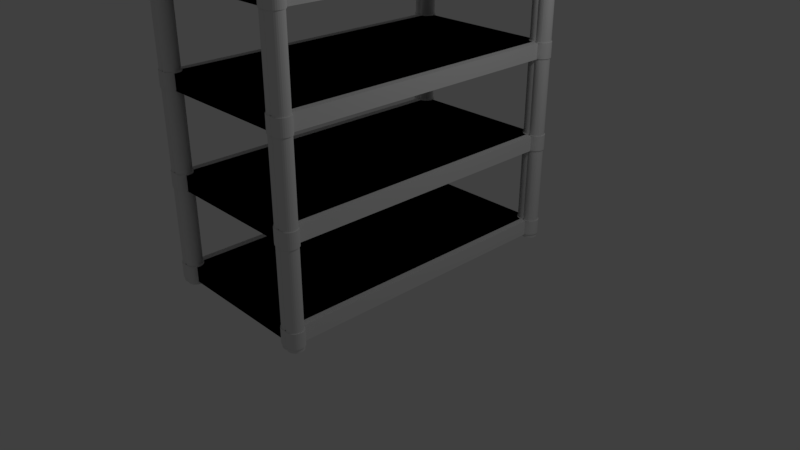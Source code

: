 # Source: shelf.blend  (saved by Blender 2.78.0; exported with 4.5.12 LTS)
import bpy
from mathutils import Matrix  # noqa: F401  (used for matrix-valued properties, if any)

bpy.ops.wm.read_factory_settings(use_empty=True)
scene = bpy.context.scene
scene.name = 'Scene'

# ---- collections
col_collection_1 = bpy.data.collections.new('Collection 1'); scene.collection.children.link(col_collection_1)

# ---- world
world_world = bpy.data.worlds.new('World'); scene.world = world_world
world_world.color = (0.05088, 0.05088, 0.05088)
world_world.use_sun_shadow = False
world_world.sun_shadow_jitter_overblur = 0.0
world_world.cycles.sampling_method = 'MANUAL'

# ---- cameras
cam_camera = bpy.data.cameras.new('Camera')
cam_camera.clip_end = 100.0
cam_camera.lens = 35.0
cam_camera.sensor_width = 32.0
cam_camera.sensor_height = 18.0
cam_camera.ortho_scale = 7.314
cam_camera.dof.focus_distance = 0.0
cam_camera.dof.aperture_fstop = 128.0

# ---- lights
light_lamp = bpy.data.lights.new('Lamp', 'POINT')
light_lamp.transmission_factor = 0.0
light_lamp.cutoff_distance = 30.0
light_lamp.energy = 100.0
light_lamp.shadow_buffer_clip_start = 1.001
light_lamp.shadow_soft_size = 0.1
light_lamp.shadow_maximum_resolution = 0.006
light_lamp.use_absolute_resolution = True

# ---- meshes
me_x = bpy.data.meshes.new('立方体')
me_x.from_pydata([(-0.9553, 2.325e-05, 23.21), (-0.9553, 2.325e-05, 25.21), (-0.9553, 2.0, 23.21), (-0.9553, 2.0, 25.21), (1.045, 2.325e-05, 23.21), (1.045, 2.325e-05, 25.21), (1.045, 2.0, 23.21), (1.045, 2.0, 25.21), (-0.9553, 2.325e-05, 11.21), (-0.9553, 2.325e-05, 13.21), (-0.9553, 2.0, 11.21), (-0.9553, 2.0, 13.21), (1.045, 2.325e-05, 11.21), (1.045, 2.325e-05, 13.21), (1.045, 2.0, 11.21), (1.045, 2.0, 13.21), (-0.9553, 2.325e-05, -0.7924), (-0.9553, 2.325e-05, 1.208), (-0.9553, 2.0, -0.7924), (-0.9553, 2.0, 1.208), (1.045, 2.325e-05, -0.7924), (1.045, 2.325e-05, 1.208), (1.045, 2.0, -0.7924), (1.045, 2.0, 1.208), (-0.9553, 2.325e-05, -12.79), (-0.9553, 2.325e-05, -10.79), (-0.9553, 2.0, -12.79), (-0.9553, 2.0, -10.79), (1.045, 2.325e-05, -12.79), (1.045, 2.325e-05, -10.79), (1.045, 2.0, -12.79), (1.045, 2.0, -10.79), (-0.9553, 2.325e-05, -24.79), (-0.9553, 2.325e-05, -22.79), (-0.9553, 2.0, -24.79), (-0.9553, 2.0, -22.79), (1.045, 2.325e-05, -24.79), (1.045, 2.325e-05, -22.79), (1.045, 2.0, -24.79), (1.045, 2.0, -22.79), (-0.9596, 2.078, -24.7), (-0.9596, 2.078, -22.7), (-0.9381, 2.076, -24.7), (-0.9381, 2.076, -22.7), (-0.9175, 2.069, -24.7), (-0.9175, 2.069, -22.7), (-0.8985, 2.059, -24.7), (-0.8985, 2.059, -22.7), (-0.8818, 2.046, -24.7), (-0.8818, 2.046, -22.7), (-0.8681, 2.029, -24.7), (-0.8681, 2.029, -22.7), (-0.858, 2.01, -24.7), (-0.858, 2.01, -22.7), (-0.8517, 1.989, -24.7), (-0.8517, 1.989, -22.7), (-0.8496, 1.968, -24.7), (-0.8496, 1.968, -22.7), (-0.8517, 1.946, -24.7), (-0.8517, 1.946, -22.7), (-0.858, 1.926, -24.7), (-0.858, 1.926, -22.7), (-0.8681, 1.907, -24.7), (-0.8681, 1.907, -22.7), (-0.8818, 1.89, -24.7), (-0.8818, 1.89, -22.7), (-0.8985, 1.876, -24.7), (-0.8985, 1.876, -22.7), (-0.9175, 1.866, -24.7), (-0.9175, 1.866, -22.7), (-0.9381, 1.86, -24.7), (-0.9381, 1.86, -22.7), (-0.9596, 1.858, -24.7), (-0.9596, 1.858, -22.7), (-0.9811, 1.86, -24.7), (-0.9811, 1.86, -22.7), (-1.002, 1.866, -24.7), (-1.002, 1.866, -22.7), (-1.021, 1.876, -24.7), (-1.021, 1.876, -22.7), (-1.037, 1.89, -24.7), (-1.037, 1.89, -22.7), (-1.051, 1.907, -24.7), (-1.051, 1.907, -22.7), (-1.061, 1.926, -24.7), (-1.061, 1.926, -22.7), (-1.067, 1.946, -24.7), (-1.067, 1.946, -22.7), (-1.07, 1.968, -24.7), (-1.07, 1.968, -22.7), (-1.067, 1.989, -24.7), (-1.067, 1.989, -22.7), (-1.061, 2.01, -24.7), (-1.061, 2.01, -22.7), (-1.051, 2.029, -24.7), (-1.051, 2.029, -22.7), (-1.037, 2.046, -24.7), (-1.037, 2.046, -22.7), (-1.021, 2.059, -24.7), (-1.021, 2.059, -22.7), (-1.002, 2.069, -24.7), (-1.002, 2.069, -22.7), (-0.9811, 2.076, -24.7), (-0.9811, 2.076, -22.7), (-0.9401, 2.066, -22.7), (-0.9596, 2.068, -22.7), (-0.9213, 2.06, -22.7), (-0.904, 2.051, -22.7), (-0.8889, 2.039, -22.7), (-0.8764, 2.023, -22.7), (-0.8672, 2.006, -22.7), (-0.8615, 1.987, -22.7), (-0.8596, 1.968, -22.7), (-0.8615, 1.948, -22.7), (-0.8672, 1.93, -22.7), (-0.8764, 1.912, -22.7), (-0.8889, 1.897, -22.7), (-0.904, 1.885, -22.7), (-0.9213, 1.875, -22.7), (-0.9401, 1.87, -22.7), (-0.9596, 1.868, -22.7), (-0.9791, 1.87, -22.7), (-0.9979, 1.875, -22.7), (-1.015, 1.885, -22.7), (-1.03, 1.897, -22.7), (-1.043, 1.912, -22.7), (-1.052, 1.93, -22.7), (-1.058, 1.948, -22.7), (-1.06, 1.968, -22.7), (-1.058, 1.987, -22.7), (-1.052, 2.006, -22.7), (-1.043, 2.023, -22.7), (-1.03, 2.039, -22.7), (-1.015, 2.051, -22.7), (-0.9979, 2.06, -22.7), (-0.9791, 2.066, -22.7), (-0.9401, 2.066, -12.7), (-0.9596, 2.068, -12.7), (-0.9213, 2.06, -12.7), (-0.904, 2.051, -12.7), (-0.8889, 2.039, -12.7), (-0.8764, 2.023, -12.7), (-0.8672, 2.006, -12.7), (-0.8615, 1.987, -12.7), (-0.8596, 1.968, -12.7), (-0.8615, 1.948, -12.7), (-0.8672, 1.93, -12.7), (-0.8764, 1.912, -12.7), (-0.8889, 1.897, -12.7), (-0.904, 1.885, -12.7), (-0.9213, 1.875, -12.7), (-0.9401, 1.87, -12.7), (-0.9596, 1.868, -12.7), (-0.9791, 1.87, -12.7), (-0.9979, 1.875, -12.7), (-1.015, 1.885, -12.7), (-1.03, 1.897, -12.7), (-1.043, 1.912, -12.7), (-1.052, 1.93, -12.7), (-1.058, 1.948, -12.7), (-1.06, 1.968, -12.7), (-1.058, 1.987, -12.7), (-1.052, 2.006, -12.7), (-1.043, 2.023, -12.7), (-1.03, 2.039, -12.7), (-1.015, 2.051, -12.7), (-0.9979, 2.06, -12.7), (-0.9791, 2.066, -12.7), (-0.9381, 2.076, -12.7), (-0.9596, 2.078, -12.7), (-0.9175, 2.069, -12.7), (-0.8985, 2.059, -12.7), (-0.8818, 2.046, -12.7), (-0.8681, 2.029, -12.7), (-0.858, 2.01, -12.7), (-0.8517, 1.989, -12.7), (-0.8496, 1.968, -12.7), (-0.8517, 1.946, -12.7), (-0.858, 1.926, -12.7), (-0.8681, 1.907, -12.7), (-0.8818, 1.89, -12.7), (-0.8985, 1.876, -12.7), (-0.9175, 1.866, -12.7), (-0.9381, 1.86, -12.7), (-0.9596, 1.858, -12.7), (-0.9811, 1.86, -12.7), (-1.002, 1.866, -12.7), (-1.021, 1.876, -12.7), (-1.037, 1.89, -12.7), (-1.051, 1.907, -12.7), (-1.061, 1.926, -12.7), (-1.067, 1.946, -12.7), (-1.07, 1.968, -12.7), (-1.067, 1.989, -12.7), (-1.061, 2.01, -12.7), (-1.051, 2.029, -12.7), (-1.037, 2.046, -12.7), (-1.021, 2.059, -12.7), (-1.002, 2.069, -12.7), (-0.9811, 2.076, -12.7), (-0.9381, 2.076, -10.7), (-0.9596, 2.078, -10.7), (-0.9175, 2.069, -10.7), (-0.8985, 2.059, -10.7), (-0.8818, 2.046, -10.7), (-0.8681, 2.029, -10.7), (-0.858, 2.01, -10.7), (-0.8517, 1.989, -10.7), (-0.8496, 1.968, -10.7), (-0.8517, 1.946, -10.7), (-0.858, 1.926, -10.7), (-0.8681, 1.907, -10.7), (-0.8818, 1.89, -10.7), (-0.8985, 1.876, -10.7), (-0.9175, 1.866, -10.7), (-0.9381, 1.86, -10.7), (-0.9596, 1.858, -10.7), (-0.9811, 1.86, -10.7), (-1.002, 1.866, -10.7), (-1.021, 1.876, -10.7), (-1.037, 1.89, -10.7), (-1.051, 1.907, -10.7), (-1.061, 1.926, -10.7), (-1.067, 1.946, -10.7), (-1.07, 1.968, -10.7), (-1.067, 1.989, -10.7), (-1.061, 2.01, -10.7), (-1.051, 2.029, -10.7), (-1.037, 2.046, -10.7), (-1.021, 2.059, -10.7), (-1.002, 2.069, -10.7), (-0.9811, 2.076, -10.7), (-0.9401, 2.066, -10.7), (-0.9596, 2.068, -10.7), (-0.9213, 2.06, -10.7), (-0.904, 2.051, -10.7), (-0.8889, 2.039, -10.7), (-0.8764, 2.023, -10.7), (-0.8672, 2.006, -10.7), (-0.8615, 1.987, -10.7), (-0.8596, 1.968, -10.7), (-0.8615, 1.948, -10.7), (-0.8672, 1.93, -10.7), (-0.8764, 1.912, -10.7), (-0.8889, 1.897, -10.7), (-0.904, 1.885, -10.7), (-0.9213, 1.875, -10.7), (-0.9401, 1.87, -10.7), (-0.9596, 1.868, -10.7), (-0.9791, 1.87, -10.7), (-0.9979, 1.875, -10.7), (-1.015, 1.885, -10.7), (-1.03, 1.897, -10.7), (-1.043, 1.912, -10.7), (-1.052, 1.93, -10.7), (-1.058, 1.948, -10.7), (-1.06, 1.968, -10.7), (-1.058, 1.987, -10.7), (-1.052, 2.006, -10.7), (-1.043, 2.023, -10.7), (-1.03, 2.039, -10.7), (-1.015, 2.051, -10.7), (-0.9979, 2.06, -10.7), (-0.9791, 2.066, -10.7), (-0.9401, 2.066, -0.7012), (-0.9596, 2.068, -0.7012), (-0.9213, 2.06, -0.7012), (-0.904, 2.051, -0.7012), (-0.8889, 2.039, -0.7012), (-0.8764, 2.023, -0.7012), (-0.8672, 2.006, -0.7012), (-0.8615, 1.987, -0.7012), (-0.8596, 1.968, -0.7012), (-0.8615, 1.948, -0.7012), (-0.8672, 1.93, -0.7012), (-0.8764, 1.912, -0.7012), (-0.8889, 1.897, -0.7012), (-0.904, 1.885, -0.7012), (-0.9213, 1.875, -0.7012), (-0.9401, 1.87, -0.7012), (-0.9596, 1.868, -0.7012), (-0.9791, 1.87, -0.7012), (-0.9979, 1.875, -0.7012), (-1.015, 1.885, -0.7012), (-1.03, 1.897, -0.7012), (-1.043, 1.912, -0.7012), (-1.052, 1.93, -0.7012), (-1.058, 1.948, -0.7012), (-1.06, 1.968, -0.7012), (-1.058, 1.987, -0.7012), (-1.052, 2.006, -0.7012), (-1.043, 2.023, -0.7012), (-1.03, 2.039, -0.7012), (-1.015, 2.051, -0.7012), (-0.9979, 2.06, -0.7012), (-0.9791, 2.066, -0.7012), (-0.9381, 2.076, -0.7012), (-0.9596, 2.078, -0.7012), (-0.9175, 2.069, -0.7012), (-0.8985, 2.059, -0.7012), (-0.8818, 2.046, -0.7012), (-0.8681, 2.029, -0.7012), (-0.858, 2.01, -0.7012), (-0.8517, 1.989, -0.7012), (-0.8496, 1.968, -0.7012), (-0.8517, 1.946, -0.7012), (-0.858, 1.926, -0.7012), (-0.8681, 1.907, -0.7012), (-0.8818, 1.89, -0.7012), (-0.8985, 1.876, -0.7012), (-0.9175, 1.866, -0.7012), (-0.9381, 1.86, -0.7012), (-0.9596, 1.858, -0.7012), (-0.9811, 1.86, -0.7012), (-1.002, 1.866, -0.7012), (-1.021, 1.876, -0.7012), (-1.037, 1.89, -0.7012), (-1.051, 1.907, -0.7012), (-1.061, 1.926, -0.7012), (-1.067, 1.946, -0.7012), (-1.07, 1.968, -0.7012), (-1.067, 1.989, -0.7012), (-1.061, 2.01, -0.7012), (-1.051, 2.029, -0.7012), (-1.037, 2.046, -0.7012), (-1.021, 2.059, -0.7012), (-1.002, 2.069, -0.7012), (-0.9811, 2.076, -0.7012), (-0.9381, 2.076, 1.299), (-0.9596, 2.078, 1.299), (-0.9175, 2.069, 1.299), (-0.8985, 2.059, 1.299), (-0.8818, 2.046, 1.299), (-0.8681, 2.029, 1.299), (-0.858, 2.01, 1.299), (-0.8517, 1.989, 1.299), (-0.8496, 1.968, 1.299), (-0.8517, 1.946, 1.299), (-0.858, 1.926, 1.299), (-0.8681, 1.907, 1.299), (-0.8818, 1.89, 1.299), (-0.8985, 1.876, 1.299), (-0.9175, 1.866, 1.299), (-0.9381, 1.86, 1.299), (-0.9596, 1.858, 1.299), (-0.9811, 1.86, 1.299), (-1.002, 1.866, 1.299), (-1.021, 1.876, 1.299), (-1.037, 1.89, 1.299), (-1.051, 1.907, 1.299), (-1.061, 1.926, 1.299), (-1.067, 1.946, 1.299), (-1.07, 1.968, 1.299), (-1.067, 1.989, 1.299), (-1.061, 2.01, 1.299), (-1.051, 2.029, 1.299), (-1.037, 2.046, 1.299), (-1.021, 2.059, 1.299), (-1.002, 2.069, 1.299), (-0.9811, 2.076, 1.299), (-0.9401, 2.066, 1.299), (-0.9596, 2.068, 1.299), (-0.9213, 2.06, 1.299), (-0.904, 2.051, 1.299), (-0.8889, 2.039, 1.299), (-0.8764, 2.023, 1.299), (-0.8672, 2.006, 1.299), (-0.8615, 1.987, 1.299), (-0.8596, 1.968, 1.299), (-0.8615, 1.948, 1.299), (-0.8672, 1.93, 1.299), (-0.8764, 1.912, 1.299), (-0.8889, 1.897, 1.299), (-0.904, 1.885, 1.299), (-0.9213, 1.875, 1.299), (-0.9401, 1.87, 1.299), (-0.9596, 1.868, 1.299), (-0.9791, 1.87, 1.299), (-0.9979, 1.875, 1.299), (-1.015, 1.885, 1.299), (-1.03, 1.897, 1.299), (-1.043, 1.912, 1.299), (-1.052, 1.93, 1.299), (-1.058, 1.948, 1.299), (-1.06, 1.968, 1.299), (-1.058, 1.987, 1.299), (-1.052, 2.006, 1.299), (-1.043, 2.023, 1.299), (-1.03, 2.039, 1.299), (-1.015, 2.051, 1.299), (-0.9979, 2.06, 1.299), (-0.9791, 2.066, 1.299), (-0.9401, 2.066, 11.3), (-0.9596, 2.068, 11.3), (-0.9213, 2.06, 11.3), (-0.904, 2.051, 11.3), (-0.8889, 2.039, 11.3), (-0.8764, 2.023, 11.3), (-0.8672, 2.006, 11.3), (-0.8615, 1.987, 11.3), (-0.8596, 1.968, 11.3), (-0.8615, 1.948, 11.3), (-0.8672, 1.93, 11.3), (-0.8764, 1.912, 11.3), (-0.8889, 1.897, 11.3), (-0.904, 1.885, 11.3), (-0.9213, 1.875, 11.3), (-0.9401, 1.87, 11.3), (-0.9596, 1.868, 11.3), (-0.9791, 1.87, 11.3), (-0.9979, 1.875, 11.3), (-1.015, 1.885, 11.3), (-1.03, 1.897, 11.3), (-1.043, 1.912, 11.3), (-1.052, 1.93, 11.3), (-1.058, 1.948, 11.3), (-1.06, 1.968, 11.3), (-1.058, 1.987, 11.3), (-1.052, 2.006, 11.3), (-1.043, 2.023, 11.3), (-1.03, 2.039, 11.3), (-1.015, 2.051, 11.3), (-0.9979, 2.06, 11.3), (-0.9791, 2.066, 11.3), (-0.9381, 2.076, 11.3), (-0.9596, 2.078, 11.3), (-0.9175, 2.069, 11.3), (-0.8985, 2.059, 11.3), (-0.8818, 2.046, 11.3), (-0.8681, 2.029, 11.3), (-0.858, 2.01, 11.3), (-0.8517, 1.989, 11.3), (-0.8496, 1.968, 11.3), (-0.8517, 1.946, 11.3), (-0.858, 1.926, 11.3), (-0.8681, 1.907, 11.3), (-0.8818, 1.89, 11.3), (-0.8985, 1.876, 11.3), (-0.9175, 1.866, 11.3), (-0.9381, 1.86, 11.3), (-0.9596, 1.858, 11.3), (-0.9811, 1.86, 11.3), (-1.002, 1.866, 11.3), (-1.021, 1.876, 11.3), (-1.037, 1.89, 11.3), (-1.051, 1.907, 11.3), (-1.061, 1.926, 11.3), (-1.067, 1.946, 11.3), (-1.07, 1.968, 11.3), (-1.067, 1.989, 11.3), (-1.061, 2.01, 11.3), (-1.051, 2.029, 11.3), (-1.037, 2.046, 11.3), (-1.021, 2.059, 11.3), (-1.002, 2.069, 11.3), (-0.9811, 2.076, 11.3), (-0.9381, 2.076, 13.3), (-0.9596, 2.078, 13.3), (-0.9175, 2.069, 13.3), (-0.8985, 2.059, 13.3), (-0.8818, 2.046, 13.3), (-0.8681, 2.029, 13.3), (-0.858, 2.01, 13.3), (-0.8517, 1.989, 13.3), (-0.8496, 1.968, 13.3), (-0.8517, 1.946, 13.3), (-0.858, 1.926, 13.3), (-0.8681, 1.907, 13.3), (-0.8818, 1.89, 13.3), (-0.8985, 1.876, 13.3), (-0.9175, 1.866, 13.3), (-0.9381, 1.86, 13.3), (-0.9596, 1.858, 13.3), (-0.9811, 1.86, 13.3), (-1.002, 1.866, 13.3), (-1.021, 1.876, 13.3), (-1.037, 1.89, 13.3), (-1.051, 1.907, 13.3), (-1.061, 1.926, 13.3), (-1.067, 1.946, 13.3), (-1.07, 1.968, 13.3), (-1.067, 1.989, 13.3), (-1.061, 2.01, 13.3), (-1.051, 2.029, 13.3), (-1.037, 2.046, 13.3), (-1.021, 2.059, 13.3), (-1.002, 2.069, 13.3), (-0.9811, 2.076, 13.3), (-0.9401, 2.066, 13.3), (-0.9596, 2.068, 13.3), (-0.9213, 2.06, 13.3), (-0.904, 2.051, 13.3), (-0.8889, 2.039, 13.3), (-0.8764, 2.023, 13.3), (-0.8672, 2.006, 13.3), (-0.8615, 1.987, 13.3), (-0.8596, 1.968, 13.3), (-0.8615, 1.948, 13.3), (-0.8672, 1.93, 13.3), (-0.8764, 1.912, 13.3), (-0.8889, 1.897, 13.3), (-0.904, 1.885, 13.3), (-0.9213, 1.875, 13.3), (-0.9401, 1.87, 13.3), (-0.9596, 1.868, 13.3), (-0.9791, 1.87, 13.3), (-0.9979, 1.875, 13.3), (-1.015, 1.885, 13.3), (-1.03, 1.897, 13.3), (-1.043, 1.912, 13.3), (-1.052, 1.93, 13.3), (-1.058, 1.948, 13.3), (-1.06, 1.968, 13.3), (-1.058, 1.987, 13.3), (-1.052, 2.006, 13.3), (-1.043, 2.023, 13.3), (-1.03, 2.039, 13.3), (-1.015, 2.051, 13.3), (-0.9979, 2.06, 13.3), (-0.9791, 2.066, 13.3), (-0.9401, 2.066, 23.3), (-0.9596, 2.068, 23.3), (-0.9213, 2.06, 23.3), (-0.904, 2.051, 23.3), (-0.8889, 2.039, 23.3), (-0.8764, 2.023, 23.3), (-0.8672, 2.006, 23.3), (-0.8615, 1.987, 23.3), (-0.8596, 1.968, 23.3), (-0.8615, 1.948, 23.3), (-0.8672, 1.93, 23.3), (-0.8764, 1.912, 23.3), (-0.8889, 1.897, 23.3), (-0.904, 1.885, 23.3), (-0.9213, 1.875, 23.3), (-0.9401, 1.87, 23.3), (-0.9596, 1.868, 23.3), (-0.9791, 1.87, 23.3), (-0.9979, 1.875, 23.3), (-1.015, 1.885, 23.3), (-1.03, 1.897, 23.3), (-1.043, 1.912, 23.3), (-1.052, 1.93, 23.3), (-1.058, 1.948, 23.3), (-1.06, 1.968, 23.3), (-1.058, 1.987, 23.3), (-1.052, 2.006, 23.3), (-1.043, 2.023, 23.3), (-1.03, 2.039, 23.3), (-1.015, 2.051, 23.3), (-0.9979, 2.06, 23.3), (-0.9791, 2.066, 23.3), (-0.9381, 2.076, 23.3), (-0.9596, 2.078, 23.3), (-0.9175, 2.069, 23.3), (-0.8985, 2.059, 23.3), (-0.8818, 2.046, 23.3), (-0.8681, 2.029, 23.3), (-0.858, 2.01, 23.3), (-0.8517, 1.989, 23.3), (-0.8496, 1.968, 23.3), (-0.8517, 1.946, 23.3), (-0.858, 1.926, 23.3), (-0.8681, 1.907, 23.3), (-0.8818, 1.89, 23.3), (-0.8985, 1.876, 23.3), (-0.9175, 1.866, 23.3), (-0.9381, 1.86, 23.3), (-0.9596, 1.858, 23.3), (-0.9811, 1.86, 23.3), (-1.002, 1.866, 23.3), (-1.021, 1.876, 23.3), (-1.037, 1.89, 23.3), (-1.051, 1.907, 23.3), (-1.061, 1.926, 23.3), (-1.067, 1.946, 23.3), (-1.07, 1.968, 23.3), (-1.067, 1.989, 23.3), (-1.061, 2.01, 23.3), (-1.051, 2.029, 23.3), (-1.037, 2.046, 23.3), (-1.021, 2.059, 23.3), (-1.002, 2.069, 23.3), (-0.9811, 2.076, 23.3), (-0.9381, 2.076, 25.3), (-0.9596, 2.078, 25.3), (-0.9175, 2.069, 25.3), (-0.8985, 2.059, 25.3), (-0.8818, 2.046, 25.3), (-0.8681, 2.029, 25.3), (-0.858, 2.01, 25.3), (-0.8517, 1.989, 25.3), (-0.8496, 1.968, 25.3), (-0.8517, 1.946, 25.3), (-0.858, 1.926, 25.3), (-0.8681, 1.907, 25.3), (-0.8818, 1.89, 25.3), (-0.8985, 1.876, 25.3), (-0.9175, 1.866, 25.3), (-0.9381, 1.86, 25.3), (-0.9596, 1.858, 25.3), (-0.9811, 1.86, 25.3), (-1.002, 1.866, 25.3), (-1.021, 1.876, 25.3), (-1.037, 1.89, 25.3), (-1.051, 1.907, 25.3), (-1.061, 1.926, 25.3), (-1.067, 1.946, 25.3), (-1.07, 1.968, 25.3), (-1.067, 1.989, 25.3), (-1.061, 2.01, 25.3), (-1.051, 2.029, 25.3), (-1.037, 2.046, 25.3), (-1.021, 2.059, 25.3), (-1.002, 2.069, 25.3), (-0.9811, 2.076, 25.3), (-0.9401, 2.066, 25.3), (-0.9596, 2.068, 25.3), (-0.9213, 2.06, 25.3), (-0.904, 2.051, 25.3), (-0.8889, 2.039, 25.3), (-0.8764, 2.023, 25.3), (-0.8672, 2.006, 25.3), (-0.8615, 1.987, 25.3), (-0.8596, 1.968, 25.3), (-0.8615, 1.948, 25.3), (-0.8672, 1.93, 25.3), (-0.8764, 1.912, 25.3), (-0.8889, 1.897, 25.3), (-0.904, 1.885, 25.3), (-0.9213, 1.875, 25.3), (-0.9401, 1.87, 25.3), (-0.9596, 1.868, 25.3), (-0.9791, 1.87, 25.3), (-0.9979, 1.875, 25.3), (-1.015, 1.885, 25.3), (-1.03, 1.897, 25.3), (-1.043, 1.912, 25.3), (-1.052, 1.93, 25.3), (-1.058, 1.948, 25.3), (-1.06, 1.968, 25.3), (-1.058, 1.987, 25.3), (-1.052, 2.006, 25.3), (-1.043, 2.023, 25.3), (-1.03, 2.039, 25.3), (-1.015, 2.051, 25.3), (-0.9979, 2.06, 25.3), (-0.9791, 2.066, 25.3), (-0.9401, 2.066, 25.3), (-0.9596, 2.068, 25.3), (-0.9213, 2.06, 25.3), (-0.904, 2.051, 25.3), (-0.8889, 2.039, 25.3), (-0.8764, 2.023, 25.3), (-0.8672, 2.006, 25.3), (-0.8615, 1.987, 25.3), (-0.8596, 1.968, 25.3), (-0.8615, 1.948, 25.3), (-0.8672, 1.93, 25.3), (-0.8764, 1.912, 25.3), (-0.8889, 1.897, 25.3), (-0.904, 1.885, 25.3), (-0.9213, 1.875, 25.3), (-0.9401, 1.87, 25.3), (-0.9596, 1.868, 25.3), (-0.9791, 1.87, 25.3), (-0.9979, 1.875, 25.3), (-1.015, 1.885, 25.3), (-1.03, 1.897, 25.3), (-1.043, 1.912, 25.3), (-1.052, 1.93, 25.3), (-1.058, 1.948, 25.3), (-1.06, 1.968, 25.3), (-1.058, 1.987, 25.3), (-1.052, 2.006, 25.3), (-1.043, 2.023, 25.3), (-1.03, 2.039, 25.3), (-1.015, 2.051, 25.3), (-0.9979, 2.06, 25.3), (-0.9791, 2.066, 25.3), (-0.9401, 2.066, 25.55), (-0.9596, 2.068, 25.55), (-0.9213, 2.06, 25.55), (-0.904, 2.051, 25.55), (-0.8889, 2.039, 25.55), (-0.8764, 2.023, 25.55), (-0.8672, 2.006, 25.55), (-0.8615, 1.987, 25.55), (-0.8596, 1.968, 25.55), (-0.8615, 1.948, 25.55), (-0.8672, 1.93, 25.55), (-0.8764, 1.912, 25.55), (-0.8889, 1.897, 25.55), (-0.904, 1.885, 25.55), (-0.9213, 1.875, 25.55), (-0.9401, 1.87, 25.55), (-0.9596, 1.868, 25.55), (-0.9791, 1.87, 25.55), (-0.9979, 1.875, 25.55), (-1.015, 1.885, 25.55), (-1.03, 1.897, 25.55), (-1.043, 1.912, 25.55), (-1.052, 1.93, 25.55), (-1.058, 1.948, 25.55), (-1.06, 1.968, 25.55), (-1.058, 1.987, 25.55), (-1.052, 2.006, 25.55), (-1.043, 2.023, 25.55), (-1.03, 2.039, 25.55), (-1.015, 2.051, 25.55), (-0.9979, 2.06, 25.55), (-0.9791, 2.066, 25.55), (-0.9596, 2.078, -24.7), (-0.9403, 2.076, -24.7), (-0.9217, 2.069, -24.7), (-0.9046, 2.059, -24.7), (-0.8896, 2.046, -24.7), (-0.8773, 2.029, -24.7), (-0.8681, 2.01, -24.7), (-0.8625, 1.989, -24.7), (-0.8606, 1.968, -24.7), (-0.8625, 1.946, -24.7), (-0.8681, 1.926, -24.7), (-0.8773, 1.907, -24.7), (-0.8896, 1.89, -24.7), (-0.9046, 1.876, -24.7), (-0.9217, 1.866, -24.7), (-0.9403, 1.86, -24.7), (-0.9596, 1.858, -24.7), (-0.9789, 1.86, -24.7), (-0.9975, 1.866, -24.7), (-1.015, 1.876, -24.7), (-1.03, 1.89, -24.7), (-1.042, 1.907, -24.7), (-1.051, 1.926, -24.7), (-1.057, 1.946, -24.7), (-1.059, 1.968, -24.7), (-1.057, 1.989, -24.7), (-1.051, 2.01, -24.7), (-1.042, 2.029, -24.7), (-1.03, 2.046, -24.7), (-1.015, 2.059, -24.7), (-0.9975, 2.069, -24.7), (-0.9789, 2.076, -24.7), (-0.9596, 2.067, -24.7), (-0.9403, 2.065, -24.7), (-0.9217, 2.059, -24.7), (-0.9046, 2.05, -24.7), (-0.8896, 2.038, -24.7), (-0.8773, 2.023, -24.7), (-0.8681, 2.006, -24.7), (-0.8625, 1.987, -24.7), (-0.8606, 1.968, -24.7), (-0.8625, 1.949, -24.7), (-0.8681, 1.93, -24.7), (-0.8773, 1.913, -24.7), (-0.8896, 1.898, -24.7), (-0.9046, 1.886, -24.7), (-0.9217, 1.876, -24.7), (-0.9403, 1.871, -24.7), (-0.9596, 1.869, -24.7), (-0.9789, 1.871, -24.7), (-0.9975, 1.876, -24.7), (-1.015, 1.886, -24.7), (-1.03, 1.898, -24.7), (-1.042, 1.913, -24.7), (-1.051, 1.93, -24.7), (-1.057, 1.949, -24.7), (-1.059, 1.968, -24.7), (-1.057, 1.987, -24.7), (-1.051, 2.006, -24.7), (-1.042, 2.023, -24.7), (-1.03, 2.038, -24.7), (-1.015, 2.05, -24.7), (-0.9975, 2.059, -24.7), (-0.9789, 2.065, -24.7), (-0.9596, 2.067, -24.7), (-0.9403, 2.065, -24.7), (-0.9217, 2.059, -24.7), (-0.9046, 2.05, -24.7), (-0.8896, 2.038, -24.7), (-0.8773, 2.023, -24.7), (-0.8681, 2.006, -24.7), (-0.8625, 1.987, -24.7), (-0.8606, 1.968, -24.7), (-0.8625, 1.949, -24.7), (-0.8681, 1.93, -24.7), (-0.8773, 1.913, -24.7), (-0.8896, 1.898, -24.7), (-0.9046, 1.886, -24.7), (-0.9217, 1.876, -24.7), (-0.9403, 1.871, -24.7), (-0.9596, 1.869, -24.7), (-0.9789, 1.871, -24.7), (-0.9975, 1.876, -24.7), (-1.015, 1.886, -24.7), (-1.03, 1.898, -24.7), (-1.042, 1.913, -24.7), (-1.051, 1.93, -24.7), (-1.057, 1.949, -24.7), (-1.059, 1.968, -24.7), (-1.057, 1.987, -24.7), (-1.051, 2.006, -24.7), (-1.042, 2.023, -24.7), (-1.03, 2.038, -24.7), (-1.015, 2.05, -24.7), (-0.9975, 2.059, -24.7), (-0.9789, 2.065, -24.7), (-0.9596, 2.067, -25.2), (-0.9403, 2.065, -25.2), (-0.9217, 2.059, -25.2), (-0.9046, 2.05, -25.2), (-0.8896, 2.038, -25.2), (-0.8773, 2.023, -25.2), (-0.8681, 2.006, -25.2), (-0.8625, 1.987, -25.2), (-0.8606, 1.968, -25.2), (-0.8625, 1.949, -25.2), (-0.8681, 1.93, -25.2), (-0.8773, 1.913, -25.2), (-0.8896, 1.898, -25.2), (-0.9046, 1.886, -25.2), (-0.9217, 1.876, -25.2), (-0.9403, 1.871, -25.2), (-0.9596, 1.869, -25.2), (-0.9789, 1.871, -25.2), (-0.9975, 1.876, -25.2), (-1.015, 1.886, -25.2), (-1.03, 1.898, -25.2), (-1.042, 1.913, -25.2), (-1.051, 1.93, -25.2), (-1.057, 1.949, -25.2), (-1.059, 1.968, -25.2), (-1.057, 1.987, -25.2), (-1.051, 2.006, -25.2), (-1.042, 2.023, -25.2), (-1.03, 2.038, -25.2), (-1.015, 2.05, -25.2), (-0.9975, 2.059, -25.2), (-0.9789, 2.065, -25.2), (1.04, 2.078, -24.7), (1.04, 2.078, -22.7), (1.062, 2.076, -24.7), (1.062, 2.076, -22.7), (1.083, 2.069, -24.7), (1.083, 2.069, -22.7), (1.102, 2.059, -24.7), (1.102, 2.059, -22.7), (1.118, 2.046, -24.7), (1.118, 2.046, -22.7), (1.132, 2.029, -24.7), (1.132, 2.029, -22.7), (1.142, 2.01, -24.7), (1.142, 2.01, -22.7), (1.148, 1.989, -24.7), (1.148, 1.989, -22.7), (1.15, 1.968, -24.7), (1.15, 1.968, -22.7), (1.148, 1.946, -24.7), (1.148, 1.946, -22.7), (1.142, 1.926, -24.7), (1.142, 1.926, -22.7), (1.132, 1.907, -24.7), (1.132, 1.907, -22.7), (1.118, 1.89, -24.7), (1.118, 1.89, -22.7), (1.102, 1.876, -24.7), (1.102, 1.876, -22.7), (1.083, 1.866, -24.7), (1.083, 1.866, -22.7), (1.062, 1.86, -24.7), (1.062, 1.86, -22.7), (1.04, 1.858, -24.7), (1.04, 1.858, -22.7), (1.019, 1.86, -24.7), (1.019, 1.86, -22.7), (0.9983, 1.866, -24.7), (0.9983, 1.866, -22.7), (0.9793, 1.876, -24.7), (0.9793, 1.876, -22.7), (0.9626, 1.89, -24.7), (0.9626, 1.89, -22.7), (0.9489, 1.907, -24.7), (0.9489, 1.907, -22.7), (0.9388, 1.926, -24.7), (0.9388, 1.926, -22.7), (0.9325, 1.946, -24.7), (0.9325, 1.946, -22.7), (0.9304, 1.968, -24.7), (0.9304, 1.968, -22.7), (0.9325, 1.989, -24.7), (0.9325, 1.989, -22.7), (0.9388, 2.01, -24.7), (0.9388, 2.01, -22.7), (0.9489, 2.029, -24.7), (0.9489, 2.029, -22.7), (0.9626, 2.046, -24.7), (0.9626, 2.046, -22.7), (0.9793, 2.059, -24.7), (0.9793, 2.059, -22.7), (0.9983, 2.069, -24.7), (0.9983, 2.069, -22.7), (1.019, 2.076, -24.7), (1.019, 2.076, -22.7), (1.06, 2.066, -22.7), (1.04, 2.068, -22.7), (1.079, 2.06, -22.7), (1.096, 2.051, -22.7), (1.111, 2.039, -22.7), (1.124, 2.023, -22.7), (1.133, 2.006, -22.7), (1.138, 1.987, -22.7), (1.14, 1.968, -22.7), (1.138, 1.948, -22.7), (1.133, 1.93, -22.7), (1.124, 1.912, -22.7), (1.111, 1.897, -22.7), (1.096, 1.885, -22.7), (1.079, 1.875, -22.7), (1.06, 1.87, -22.7), (1.04, 1.868, -22.7), (1.021, 1.87, -22.7), (1.002, 1.875, -22.7), (0.9849, 1.885, -22.7), (0.9697, 1.897, -22.7), (0.9573, 1.912, -22.7), (0.948, 1.93, -22.7), (0.9423, 1.948, -22.7), (0.9404, 1.968, -22.7), (0.9423, 1.987, -22.7), (0.948, 2.006, -22.7), (0.9573, 2.023, -22.7), (0.9697, 2.039, -22.7), (0.9849, 2.051, -22.7), (1.002, 2.06, -22.7), (1.021, 2.066, -22.7), (1.06, 2.066, -12.7), (1.04, 2.068, -12.7), (1.079, 2.06, -12.7), (1.096, 2.051, -12.7), (1.111, 2.039, -12.7), (1.124, 2.023, -12.7), (1.133, 2.006, -12.7), (1.138, 1.987, -12.7), (1.14, 1.968, -12.7), (1.138, 1.948, -12.7), (1.133, 1.93, -12.7), (1.124, 1.912, -12.7), (1.111, 1.897, -12.7), (1.096, 1.885, -12.7), (1.079, 1.875, -12.7), (1.06, 1.87, -12.7), (1.04, 1.868, -12.7), (1.021, 1.87, -12.7), (1.002, 1.875, -12.7), (0.9849, 1.885, -12.7), (0.9697, 1.897, -12.7), (0.9573, 1.912, -12.7), (0.948, 1.93, -12.7), (0.9423, 1.948, -12.7), (0.9404, 1.968, -12.7), (0.9423, 1.987, -12.7), (0.948, 2.006, -12.7), (0.9573, 2.023, -12.7), (0.9697, 2.039, -12.7), (0.9849, 2.051, -12.7), (1.002, 2.06, -12.7), (1.021, 2.066, -12.7), (1.062, 2.076, -12.7), (1.04, 2.078, -12.7), (1.083, 2.069, -12.7), (1.102, 2.059, -12.7), (1.118, 2.046, -12.7), (1.132, 2.029, -12.7), (1.142, 2.01, -12.7), (1.148, 1.989, -12.7), (1.15, 1.968, -12.7), (1.148, 1.946, -12.7), (1.142, 1.926, -12.7), (1.132, 1.907, -12.7), (1.118, 1.89, -12.7), (1.102, 1.876, -12.7), (1.083, 1.866, -12.7), (1.062, 1.86, -12.7), (1.04, 1.858, -12.7), (1.019, 1.86, -12.7), (0.9983, 1.866, -12.7), (0.9793, 1.876, -12.7), (0.9626, 1.89, -12.7), (0.9489, 1.907, -12.7), (0.9388, 1.926, -12.7), (0.9325, 1.946, -12.7), (0.9304, 1.968, -12.7), (0.9325, 1.989, -12.7), (0.9388, 2.01, -12.7), (0.9489, 2.029, -12.7), (0.9626, 2.046, -12.7), (0.9793, 2.059, -12.7), (0.9983, 2.069, -12.7), (1.019, 2.076, -12.7), (1.062, 2.076, -10.7), (1.04, 2.078, -10.7), (1.083, 2.069, -10.7), (1.102, 2.059, -10.7), (1.118, 2.046, -10.7), (1.132, 2.029, -10.7), (1.142, 2.01, -10.7), (1.148, 1.989, -10.7), (1.15, 1.968, -10.7), (1.148, 1.946, -10.7), (1.142, 1.926, -10.7), (1.132, 1.907, -10.7), (1.118, 1.89, -10.7), (1.102, 1.876, -10.7), (1.083, 1.866, -10.7), (1.062, 1.86, -10.7), (1.04, 1.858, -10.7), (1.019, 1.86, -10.7), (0.9983, 1.866, -10.7), (0.9793, 1.876, -10.7), (0.9626, 1.89, -10.7), (0.9489, 1.907, -10.7), (0.9388, 1.926, -10.7), (0.9325, 1.946, -10.7), (0.9304, 1.968, -10.7), (0.9325, 1.989, -10.7), (0.9388, 2.01, -10.7), (0.9489, 2.029, -10.7), (0.9626, 2.046, -10.7), (0.9793, 2.059, -10.7), (0.9983, 2.069, -10.7), (1.019, 2.076, -10.7), (1.06, 2.066, -10.7), (1.04, 2.068, -10.7), (1.079, 2.06, -10.7), (1.096, 2.051, -10.7), (1.111, 2.039, -10.7), (1.124, 2.023, -10.7), (1.133, 2.006, -10.7), (1.138, 1.987, -10.7), (1.14, 1.968, -10.7), (1.138, 1.948, -10.7), (1.133, 1.93, -10.7), (1.124, 1.912, -10.7), (1.111, 1.897, -10.7), (1.096, 1.885, -10.7), (1.079, 1.875, -10.7), (1.06, 1.87, -10.7), (1.04, 1.868, -10.7), (1.021, 1.87, -10.7), (1.002, 1.875, -10.7), (0.9849, 1.885, -10.7), (0.9697, 1.897, -10.7), (0.9573, 1.912, -10.7), (0.948, 1.93, -10.7), (0.9423, 1.948, -10.7), (0.9404, 1.968, -10.7), (0.9423, 1.987, -10.7), (0.948, 2.006, -10.7), (0.9573, 2.023, -10.7), (0.9697, 2.039, -10.7), (0.9849, 2.051, -10.7), (1.002, 2.06, -10.7), (1.021, 2.066, -10.7), (1.06, 2.066, -0.7012), (1.04, 2.068, -0.7012), (1.079, 2.06, -0.7012), (1.096, 2.051, -0.7012), (1.111, 2.039, -0.7012), (1.124, 2.023, -0.7012), (1.133, 2.006, -0.7012), (1.138, 1.987, -0.7012), (1.14, 1.968, -0.7012), (1.138, 1.948, -0.7012), (1.133, 1.93, -0.7012), (1.124, 1.912, -0.7012), (1.111, 1.897, -0.7012), (1.096, 1.885, -0.7012), (1.079, 1.875, -0.7012), (1.06, 1.87, -0.7012), (1.04, 1.868, -0.7012), (1.021, 1.87, -0.7012), (1.002, 1.875, -0.7012), (0.9849, 1.885, -0.7012), (0.9697, 1.897, -0.7012), (0.9573, 1.912, -0.7012), (0.948, 1.93, -0.7012), (0.9423, 1.948, -0.7012), (0.9404, 1.968, -0.7012), (0.9423, 1.987, -0.7012), (0.948, 2.006, -0.7012), (0.9573, 2.023, -0.7012), (0.9697, 2.039, -0.7012), (0.9849, 2.051, -0.7012), (1.002, 2.06, -0.7012), (1.021, 2.066, -0.7012), (1.062, 2.076, -0.7012), (1.04, 2.078, -0.7012), (1.083, 2.069, -0.7012), (1.102, 2.059, -0.7012), (1.118, 2.046, -0.7012), (1.132, 2.029, -0.7012), (1.142, 2.01, -0.7012), (1.148, 1.989, -0.7012), (1.15, 1.968, -0.7012), (1.148, 1.946, -0.7012), (1.142, 1.926, -0.7012), (1.132, 1.907, -0.7012), (1.118, 1.89, -0.7012), (1.102, 1.876, -0.7012), (1.083, 1.866, -0.7012), (1.062, 1.86, -0.7012), (1.04, 1.858, -0.7012), (1.019, 1.86, -0.7012), (0.9983, 1.866, -0.7012), (0.9793, 1.876, -0.7012), (0.9626, 1.89, -0.7012), (0.9489, 1.907, -0.7012), (0.9388, 1.926, -0.7012), (0.9325, 1.946, -0.7012), (0.9304, 1.968, -0.7012), (0.9325, 1.989, -0.7012), (0.9388, 2.01, -0.7012), (0.9489, 2.029, -0.7012), (0.9626, 2.046, -0.7012), (0.9793, 2.059, -0.7012), (0.9983, 2.069, -0.7012), (1.019, 2.076, -0.7012), (1.062, 2.076, 1.299), (1.04, 2.078, 1.299), (1.083, 2.069, 1.299), (1.102, 2.059, 1.299), (1.118, 2.046, 1.299), (1.132, 2.029, 1.299), (1.142, 2.01, 1.299), (1.148, 1.989, 1.299), (1.15, 1.968, 1.299), (1.148, 1.946, 1.299), (1.142, 1.926, 1.299), (1.132, 1.907, 1.299), (1.118, 1.89, 1.299), (1.102, 1.876, 1.299), (1.083, 1.866, 1.299), (1.062, 1.86, 1.299), (1.04, 1.858, 1.299), (1.019, 1.86, 1.299), (0.9983, 1.866, 1.299), (0.9793, 1.876, 1.299), (0.9626, 1.89, 1.299), (0.9489, 1.907, 1.299), (0.9388, 1.926, 1.299), (0.9325, 1.946, 1.299), (0.9304, 1.968, 1.299), (0.9325, 1.989, 1.299), (0.9388, 2.01, 1.299), (0.9489, 2.029, 1.299), (0.9626, 2.046, 1.299), (0.9793, 2.059, 1.299), (0.9983, 2.069, 1.299), (1.019, 2.076, 1.299), (1.06, 2.066, 1.299), (1.04, 2.068, 1.299), (1.079, 2.06, 1.299), (1.096, 2.051, 1.299), (1.111, 2.039, 1.299), (1.124, 2.023, 1.299), (1.133, 2.006, 1.299), (1.138, 1.987, 1.299), (1.14, 1.968, 1.299), (1.138, 1.948, 1.299), (1.133, 1.93, 1.299), (1.124, 1.912, 1.299), (1.111, 1.897, 1.299), (1.096, 1.885, 1.299), (1.079, 1.875, 1.299), (1.06, 1.87, 1.299), (1.04, 1.868, 1.299), (1.021, 1.87, 1.299), (1.002, 1.875, 1.299), (0.9849, 1.885, 1.299), (0.9697, 1.897, 1.299), (0.9573, 1.912, 1.299), (0.948, 1.93, 1.299), (0.9423, 1.948, 1.299), (0.9404, 1.968, 1.299), (0.9423, 1.987, 1.299), (0.948, 2.006, 1.299), (0.9573, 2.023, 1.299), (0.9697, 2.039, 1.299), (0.9849, 2.051, 1.299), (1.002, 2.06, 1.299), (1.021, 2.066, 1.299), (1.06, 2.066, 11.3), (1.04, 2.068, 11.3), (1.079, 2.06, 11.3), (1.096, 2.051, 11.3), (1.111, 2.039, 11.3), (1.124, 2.023, 11.3), (1.133, 2.006, 11.3), (1.138, 1.987, 11.3), (1.14, 1.968, 11.3), (1.138, 1.948, 11.3), (1.133, 1.93, 11.3), (1.124, 1.912, 11.3), (1.111, 1.897, 11.3), (1.096, 1.885, 11.3), (1.079, 1.875, 11.3), (1.06, 1.87, 11.3), (1.04, 1.868, 11.3), (1.021, 1.87, 11.3), (1.002, 1.875, 11.3), (0.9849, 1.885, 11.3), (0.9697, 1.897, 11.3), (0.9573, 1.912, 11.3), (0.948, 1.93, 11.3), (0.9423, 1.948, 11.3), (0.9404, 1.968, 11.3), (0.9423, 1.987, 11.3), (0.948, 2.006, 11.3), (0.9573, 2.023, 11.3), (0.9697, 2.039, 11.3), (0.9849, 2.051, 11.3), (1.002, 2.06, 11.3), (1.021, 2.066, 11.3), (1.062, 2.076, 11.3), (1.04, 2.078, 11.3), (1.083, 2.069, 11.3), (1.102, 2.059, 11.3), (1.118, 2.046, 11.3), (1.132, 2.029, 11.3), (1.142, 2.01, 11.3), (1.148, 1.989, 11.3), (1.15, 1.968, 11.3), (1.148, 1.946, 11.3), (1.142, 1.926, 11.3), (1.132, 1.907, 11.3), (1.118, 1.89, 11.3), (1.102, 1.876, 11.3), (1.083, 1.866, 11.3), (1.062, 1.86, 11.3), (1.04, 1.858, 11.3), (1.019, 1.86, 11.3), (0.9983, 1.866, 11.3), (0.9793, 1.876, 11.3), (0.9626, 1.89, 11.3), (0.9489, 1.907, 11.3), (0.9388, 1.926, 11.3), (0.9325, 1.946, 11.3), (0.9304, 1.968, 11.3), (0.9325, 1.989, 11.3), (0.9388, 2.01, 11.3), (0.9489, 2.029, 11.3), (0.9626, 2.046, 11.3), (0.9793, 2.059, 11.3), (0.9983, 2.069, 11.3), (1.019, 2.076, 11.3), (1.062, 2.076, 13.3), (1.04, 2.078, 13.3), (1.083, 2.069, 13.3), (1.102, 2.059, 13.3), (1.118, 2.046, 13.3), (1.132, 2.029, 13.3), (1.142, 2.01, 13.3), (1.148, 1.989, 13.3), (1.15, 1.968, 13.3), (1.148, 1.946, 13.3), (1.142, 1.926, 13.3), (1.132, 1.907, 13.3), (1.118, 1.89, 13.3), (1.102, 1.876, 13.3), (1.083, 1.866, 13.3), (1.062, 1.86, 13.3), (1.04, 1.858, 13.3), (1.019, 1.86, 13.3), (0.9983, 1.866, 13.3), (0.9793, 1.876, 13.3), (0.9626, 1.89, 13.3), (0.9489, 1.907, 13.3), (0.9388, 1.926, 13.3), (0.9325, 1.946, 13.3), (0.9304, 1.968, 13.3), (0.9325, 1.989, 13.3), (0.9388, 2.01, 13.3), (0.9489, 2.029, 13.3), (0.9626, 2.046, 13.3), (0.9793, 2.059, 13.3), (0.9983, 2.069, 13.3), (1.019, 2.076, 13.3), (1.06, 2.066, 13.3), (1.04, 2.068, 13.3), (1.079, 2.06, 13.3), (1.096, 2.051, 13.3), (1.111, 2.039, 13.3), (1.124, 2.023, 13.3), (1.133, 2.006, 13.3), (1.138, 1.987, 13.3), (1.14, 1.968, 13.3), (1.138, 1.948, 13.3), (1.133, 1.93, 13.3), (1.124, 1.912, 13.3), (1.111, 1.897, 13.3), (1.096, 1.885, 13.3), (1.079, 1.875, 13.3), (1.06, 1.87, 13.3), (1.04, 1.868, 13.3), (1.021, 1.87, 13.3), (1.002, 1.875, 13.3), (0.9849, 1.885, 13.3), (0.9697, 1.897, 13.3), (0.9573, 1.912, 13.3), (0.948, 1.93, 13.3), (0.9423, 1.948, 13.3), (0.9404, 1.968, 13.3), (0.9423, 1.987, 13.3), (0.948, 2.006, 13.3), (0.9573, 2.023, 13.3), (0.9697, 2.039, 13.3), (0.9849, 2.051, 13.3), (1.002, 2.06, 13.3), (1.021, 2.066, 13.3), (1.06, 2.066, 23.3), (1.04, 2.068, 23.3), (1.079, 2.06, 23.3), (1.096, 2.051, 23.3), (1.111, 2.039, 23.3), (1.124, 2.023, 23.3), (1.133, 2.006, 23.3), (1.138, 1.987, 23.3), (1.14, 1.968, 23.3), (1.138, 1.948, 23.3), (1.133, 1.93, 23.3), (1.124, 1.912, 23.3), (1.111, 1.897, 23.3), (1.096, 1.885, 23.3), (1.079, 1.875, 23.3), (1.06, 1.87, 23.3), (1.04, 1.868, 23.3), (1.021, 1.87, 23.3), (1.002, 1.875, 23.3), (0.9849, 1.885, 23.3), (0.9697, 1.897, 23.3), (0.9573, 1.912, 23.3), (0.948, 1.93, 23.3), (0.9423, 1.948, 23.3), (0.9404, 1.968, 23.3), (0.9423, 1.987, 23.3), (0.948, 2.006, 23.3), (0.9573, 2.023, 23.3), (0.9697, 2.039, 23.3), (0.9849, 2.051, 23.3), (1.002, 2.06, 23.3), (1.021, 2.066, 23.3), (1.062, 2.076, 23.3), (1.04, 2.078, 23.3), (1.083, 2.069, 23.3), (1.102, 2.059, 23.3), (1.118, 2.046, 23.3), (1.132, 2.029, 23.3), (1.142, 2.01, 23.3), (1.148, 1.989, 23.3), (1.15, 1.968, 23.3), (1.148, 1.946, 23.3), (1.142, 1.926, 23.3), (1.132, 1.907, 23.3), (1.118, 1.89, 23.3), (1.102, 1.876, 23.3), (1.083, 1.866, 23.3), (1.062, 1.86, 23.3), (1.04, 1.858, 23.3), (1.019, 1.86, 23.3), (0.9983, 1.866, 23.3), (0.9793, 1.876, 23.3), (0.9626, 1.89, 23.3), (0.9489, 1.907, 23.3), (0.9388, 1.926, 23.3), (0.9325, 1.946, 23.3), (0.9304, 1.968, 23.3), (0.9325, 1.989, 23.3), (0.9388, 2.01, 23.3), (0.9489, 2.029, 23.3), (0.9626, 2.046, 23.3), (0.9793, 2.059, 23.3), (0.9983, 2.069, 23.3), (1.019, 2.076, 23.3), (1.062, 2.076, 25.3), (1.04, 2.078, 25.3), (1.083, 2.069, 25.3), (1.102, 2.059, 25.3), (1.118, 2.046, 25.3), (1.132, 2.029, 25.3), (1.142, 2.01, 25.3), (1.148, 1.989, 25.3), (1.15, 1.968, 25.3), (1.148, 1.946, 25.3), (1.142, 1.926, 25.3), (1.132, 1.907, 25.3), (1.118, 1.89, 25.3), (1.102, 1.876, 25.3), (1.083, 1.866, 25.3), (1.062, 1.86, 25.3), (1.04, 1.858, 25.3), (1.019, 1.86, 25.3), (0.9983, 1.866, 25.3), (0.9793, 1.876, 25.3), (0.9626, 1.89, 25.3), (0.9489, 1.907, 25.3), (0.9388, 1.926, 25.3), (0.9325, 1.946, 25.3), (0.9304, 1.968, 25.3), (0.9325, 1.989, 25.3), (0.9388, 2.01, 25.3), (0.9489, 2.029, 25.3), (0.9626, 2.046, 25.3), (0.9793, 2.059, 25.3), (0.9983, 2.069, 25.3), (1.019, 2.076, 25.3), (1.06, 2.066, 25.3), (1.04, 2.068, 25.3), (1.079, 2.06, 25.3), (1.096, 2.051, 25.3), (1.111, 2.039, 25.3), (1.124, 2.023, 25.3), (1.133, 2.006, 25.3), (1.138, 1.987, 25.3), (1.14, 1.968, 25.3), (1.138, 1.948, 25.3), (1.133, 1.93, 25.3), (1.124, 1.912, 25.3), (1.111, 1.897, 25.3), (1.096, 1.885, 25.3), (1.079, 1.875, 25.3), (1.06, 1.87, 25.3), (1.04, 1.868, 25.3), (1.021, 1.87, 25.3), (1.002, 1.875, 25.3), (0.9849, 1.885, 25.3), (0.9697, 1.897, 25.3), (0.9573, 1.912, 25.3), (0.948, 1.93, 25.3), (0.9423, 1.948, 25.3), (0.9404, 1.968, 25.3), (0.9423, 1.987, 25.3), (0.948, 2.006, 25.3), (0.9573, 2.023, 25.3), (0.9697, 2.039, 25.3), (0.9849, 2.051, 25.3), (1.002, 2.06, 25.3), (1.021, 2.066, 25.3), (1.06, 2.066, 25.3), (1.04, 2.068, 25.3), (1.079, 2.06, 25.3), (1.096, 2.051, 25.3), (1.111, 2.039, 25.3), (1.124, 2.023, 25.3), (1.133, 2.006, 25.3), (1.138, 1.987, 25.3), (1.14, 1.968, 25.3), (1.138, 1.948, 25.3), (1.133, 1.93, 25.3), (1.124, 1.912, 25.3), (1.111, 1.897, 25.3), (1.096, 1.885, 25.3), (1.079, 1.875, 25.3), (1.06, 1.87, 25.3), (1.04, 1.868, 25.3), (1.021, 1.87, 25.3), (1.002, 1.875, 25.3), (0.9849, 1.885, 25.3), (0.9697, 1.897, 25.3), (0.9573, 1.912, 25.3), (0.948, 1.93, 25.3), (0.9423, 1.948, 25.3), (0.9404, 1.968, 25.3), (0.9423, 1.987, 25.3), (0.948, 2.006, 25.3), (0.9573, 2.023, 25.3), (0.9697, 2.039, 25.3), (0.9849, 2.051, 25.3), (1.002, 2.06, 25.3), (1.021, 2.066, 25.3), (1.06, 2.066, 25.55), (1.04, 2.068, 25.55), (1.079, 2.06, 25.55), (1.096, 2.051, 25.55), (1.111, 2.039, 25.55), (1.124, 2.023, 25.55), (1.133, 2.006, 25.55), (1.138, 1.987, 25.55), (1.14, 1.968, 25.55), (1.138, 1.948, 25.55), (1.133, 1.93, 25.55), (1.124, 1.912, 25.55), (1.111, 1.897, 25.55), (1.096, 1.885, 25.55), (1.079, 1.875, 25.55), (1.06, 1.87, 25.55), (1.04, 1.868, 25.55), (1.021, 1.87, 25.55), (1.002, 1.875, 25.55), (0.9849, 1.885, 25.55), (0.9697, 1.897, 25.55), (0.9573, 1.912, 25.55), (0.948, 1.93, 25.55), (0.9423, 1.948, 25.55), (0.9404, 1.968, 25.55), (0.9423, 1.987, 25.55), (0.948, 2.006, 25.55), (0.9573, 2.023, 25.55), (0.9697, 2.039, 25.55), (0.9849, 2.051, 25.55), (1.002, 2.06, 25.55), (1.021, 2.066, 25.55), (1.04, 2.078, -24.7), (1.06, 2.076, -24.7), (1.078, 2.069, -24.7), (1.095, 2.059, -24.7), (1.11, 2.046, -24.7), (1.123, 2.029, -24.7), (1.132, 2.01, -24.7), (1.138, 1.989, -24.7), (1.139, 1.968, -24.7), (1.138, 1.946, -24.7), (1.132, 1.926, -24.7), (1.123, 1.907, -24.7), (1.11, 1.89, -24.7), (1.095, 1.876, -24.7), (1.078, 1.866, -24.7), (1.06, 1.86, -24.7), (1.04, 1.858, -24.7), (1.021, 1.86, -24.7), (1.003, 1.866, -24.7), (0.9854, 1.876, -24.7), (0.9704, 1.89, -24.7), (0.9581, 1.907, -24.7), (0.9489, 1.926, -24.7), (0.9433, 1.946, -24.7), (0.9414, 1.968, -24.7), (0.9433, 1.989, -24.7), (0.9489, 2.01, -24.7), (0.9581, 2.029, -24.7), (0.9704, 2.046, -24.7), (0.9854, 2.059, -24.7), (1.003, 2.069, -24.7), (1.021, 2.076, -24.7), (1.04, 2.067, -24.7), (1.06, 2.065, -24.7), (1.078, 2.059, -24.7), (1.095, 2.05, -24.7), (1.11, 2.038, -24.7), (1.123, 2.023, -24.7), (1.132, 2.006, -24.7), (1.138, 1.987, -24.7), (1.139, 1.968, -24.7), (1.138, 1.949, -24.7), (1.132, 1.93, -24.7), (1.123, 1.913, -24.7), (1.11, 1.898, -24.7), (1.095, 1.886, -24.7), (1.078, 1.876, -24.7), (1.06, 1.871, -24.7), (1.04, 1.869, -24.7), (1.021, 1.871, -24.7), (1.003, 1.876, -24.7), (0.9854, 1.886, -24.7), (0.9704, 1.898, -24.7), (0.9581, 1.913, -24.7), (0.9489, 1.93, -24.7), (0.9433, 1.949, -24.7), (0.9414, 1.968, -24.7), (0.9433, 1.987, -24.7), (0.9489, 2.006, -24.7), (0.9581, 2.023, -24.7), (0.9704, 2.038, -24.7), (0.9854, 2.05, -24.7), (1.003, 2.059, -24.7), (1.021, 2.065, -24.7), (1.04, 2.067, -24.7), (1.06, 2.065, -24.7), (1.078, 2.059, -24.7), (1.095, 2.05, -24.7), (1.11, 2.038, -24.7), (1.123, 2.023, -24.7), (1.132, 2.006, -24.7), (1.138, 1.987, -24.7), (1.139, 1.968, -24.7), (1.138, 1.949, -24.7), (1.132, 1.93, -24.7), (1.123, 1.913, -24.7), (1.11, 1.898, -24.7), (1.095, 1.886, -24.7), (1.078, 1.876, -24.7), (1.06, 1.871, -24.7), (1.04, 1.869, -24.7), (1.021, 1.871, -24.7), (1.003, 1.876, -24.7), (0.9854, 1.886, -24.7), (0.9704, 1.898, -24.7), (0.9581, 1.913, -24.7), (0.9489, 1.93, -24.7), (0.9433, 1.949, -24.7), (0.9414, 1.968, -24.7), (0.9433, 1.987, -24.7), (0.9489, 2.006, -24.7), (0.9581, 2.023, -24.7), (0.9704, 2.038, -24.7), (0.9854, 2.05, -24.7), (1.003, 2.059, -24.7), (1.021, 2.065, -24.7), (1.04, 2.067, -25.2), (1.06, 2.065, -25.2), (1.078, 2.059, -25.2), (1.095, 2.05, -25.2), (1.11, 2.038, -25.2), (1.123, 2.023, -25.2), (1.132, 2.006, -25.2), (1.138, 1.987, -25.2), (1.139, 1.968, -25.2), (1.138, 1.949, -25.2), (1.132, 1.93, -25.2), (1.123, 1.913, -25.2), (1.11, 1.898, -25.2), (1.095, 1.886, -25.2), (1.078, 1.876, -25.2), (1.06, 1.871, -25.2), (1.04, 1.869, -25.2), (1.021, 1.871, -25.2), (1.003, 1.876, -25.2), (0.9854, 1.886, -25.2), (0.9704, 1.898, -25.2), (0.9581, 1.913, -25.2), (0.9489, 1.93, -25.2), (0.9433, 1.949, -25.2), (0.9414, 1.968, -25.2), (0.9433, 1.987, -25.2), (0.9489, 2.006, -25.2), (0.9581, 2.023, -25.2), (0.9704, 2.038, -25.2), (0.9854, 2.05, -25.2), (1.003, 2.059, -25.2), (1.021, 2.065, -25.2)], [], [(0, 1, 3, 2), (2, 3, 7, 6), (6, 7, 5, 4), (4, 5, 1, 0), (2, 6, 4, 0), (7, 3, 1, 5), (8, 9, 11, 10), (10, 11, 15, 14), (14, 15, 13, 12), (12, 13, 9, 8), (10, 14, 12, 8), (15, 11, 9, 13), (16, 17, 19, 18), (18, 19, 23, 22), (22, 23, 21, 20), (20, 21, 17, 16), (18, 22, 20, 16), (23, 19, 17, 21), (24, 25, 27, 26), (26, 27, 31, 30), (30, 31, 29, 28), (28, 29, 25, 24), (26, 30, 28, 24), (31, 27, 25, 29), (32, 33, 35, 34), (34, 35, 39, 38), (38, 39, 37, 36), (36, 37, 33, 32), (34, 38, 36, 32), (39, 35, 33, 37), (40, 41, 43, 42), (42, 43, 45, 44), (44, 45, 47, 46), (46, 47, 49, 48), (48, 49, 51, 50), (50, 51, 53, 52), (52, 53, 55, 54), (54, 55, 57, 56), (56, 57, 59, 58), (58, 59, 61, 60), (60, 61, 63, 62), (62, 63, 65, 64), (64, 65, 67, 66), (66, 67, 69, 68), (68, 69, 71, 70), (70, 71, 73, 72), (72, 73, 75, 74), (74, 75, 77, 76), (76, 77, 79, 78), (78, 79, 81, 80), (80, 81, 83, 82), (82, 83, 85, 84), (84, 85, 87, 86), (86, 87, 89, 88), (88, 89, 91, 90), (90, 91, 93, 92), (92, 93, 95, 94), (94, 95, 97, 96), (96, 97, 99, 98), (98, 99, 101, 100), (81, 79, 123, 124), (100, 101, 103, 102), (102, 103, 41, 40), (52, 54, 719, 718), (135, 134, 166, 167), (99, 97, 132, 133), (55, 53, 110, 111), (73, 71, 119, 120), (91, 89, 128, 129), (47, 45, 106, 107), (65, 63, 115, 116), (83, 81, 124, 125), (101, 99, 133, 134), (57, 55, 111, 112), (75, 73, 120, 121), (93, 91, 129, 130), (49, 47, 107, 108), (67, 65, 116, 117), (85, 83, 125, 126), (103, 101, 134, 135), (59, 57, 112, 113), (77, 75, 121, 122), (95, 93, 130, 131), (51, 49, 108, 109), (69, 67, 117, 118), (87, 85, 126, 127), (43, 41, 105, 104), (41, 103, 135, 105), (61, 59, 113, 114), (79, 77, 122, 123), (97, 95, 131, 132), (53, 51, 109, 110), (71, 69, 118, 119), (89, 87, 127, 128), (45, 43, 104, 106), (63, 61, 114, 115), (157, 156, 188, 189), (122, 121, 153, 154), (109, 108, 140, 141), (105, 135, 167, 137), (123, 122, 154, 155), (110, 109, 141, 142), (124, 123, 155, 156), (111, 110, 142, 143), (125, 124, 156, 157), (112, 111, 143, 144), (126, 125, 157, 158), (113, 112, 144, 145), (127, 126, 158, 159), (114, 113, 145, 146), (128, 127, 159, 160), (115, 114, 146, 147), (129, 128, 160, 161), (116, 115, 147, 148), (130, 129, 161, 162), (117, 116, 148, 149), (131, 130, 162, 163), (118, 117, 149, 150), (104, 105, 137, 136), (132, 131, 163, 164), (119, 118, 150, 151), (106, 104, 136, 138), (133, 132, 164, 165), (120, 119, 151, 152), (107, 106, 138, 139), (134, 133, 165, 166), (121, 120, 152, 153), (108, 107, 139, 140), (192, 191, 223, 224), (144, 143, 175, 176), (158, 157, 189, 190), (145, 144, 176, 177), (159, 158, 190, 191), (146, 145, 177, 178), (160, 159, 191, 192), (147, 146, 178, 179), (161, 160, 192, 193), (148, 147, 179, 180), (162, 161, 193, 194), (149, 148, 180, 181), (163, 162, 194, 195), (150, 149, 181, 182), (136, 137, 169, 168), (164, 163, 195, 196), (151, 150, 182, 183), (138, 136, 168, 170), (165, 164, 196, 197), (152, 151, 183, 184), (139, 138, 170, 171), (166, 165, 197, 198), (153, 152, 184, 185), (140, 139, 171, 172), (167, 166, 198, 199), (154, 153, 185, 186), (141, 140, 172, 173), (137, 167, 199, 169), (155, 154, 186, 187), (142, 141, 173, 174), (156, 155, 187, 188), (143, 142, 174, 175), (227, 226, 258, 259), (179, 178, 210, 211), (193, 192, 224, 225), (180, 179, 211, 212), (194, 193, 225, 226), (181, 180, 212, 213), (195, 194, 226, 227), (182, 181, 213, 214), (168, 169, 201, 200), (196, 195, 227, 228), (183, 182, 214, 215), (170, 168, 200, 202), (197, 196, 228, 229), (184, 183, 215, 216), (171, 170, 202, 203), (198, 197, 229, 230), (185, 184, 216, 217), (172, 171, 203, 204), (199, 198, 230, 231), (186, 185, 217, 218), (173, 172, 204, 205), (169, 199, 231, 201), (187, 186, 218, 219), (174, 173, 205, 206), (188, 187, 219, 220), (175, 174, 206, 207), (189, 188, 220, 221), (176, 175, 207, 208), (190, 189, 221, 222), (177, 176, 208, 209), (191, 190, 222, 223), (178, 177, 209, 210), (235, 234, 266, 267), (214, 213, 245, 246), (200, 201, 233, 232), (228, 227, 259, 260), (215, 214, 246, 247), (202, 200, 232, 234), (229, 228, 260, 261), (216, 215, 247, 248), (203, 202, 234, 235), (230, 229, 261, 262), (217, 216, 248, 249), (204, 203, 235, 236), (231, 230, 262, 263), (218, 217, 249, 250), (205, 204, 236, 237), (201, 231, 263, 233), (219, 218, 250, 251), (206, 205, 237, 238), (220, 219, 251, 252), (207, 206, 238, 239), (221, 220, 252, 253), (208, 207, 239, 240), (222, 221, 253, 254), (209, 208, 240, 241), (223, 222, 254, 255), (210, 209, 241, 242), (224, 223, 255, 256), (211, 210, 242, 243), (225, 224, 256, 257), (212, 211, 243, 244), (226, 225, 257, 258), (213, 212, 244, 245), (270, 269, 301, 302), (262, 261, 293, 294), (249, 248, 280, 281), (236, 235, 267, 268), (263, 262, 294, 295), (250, 249, 281, 282), (237, 236, 268, 269), (233, 263, 295, 265), (251, 250, 282, 283), (238, 237, 269, 270), (252, 251, 283, 284), (239, 238, 270, 271), (253, 252, 284, 285), (240, 239, 271, 272), (254, 253, 285, 286), (241, 240, 272, 273), (255, 254, 286, 287), (242, 241, 273, 274), (256, 255, 287, 288), (243, 242, 274, 275), (257, 256, 288, 289), (244, 243, 275, 276), (258, 257, 289, 290), (245, 244, 276, 277), (259, 258, 290, 291), (246, 245, 277, 278), (232, 233, 265, 264), (260, 259, 291, 292), (247, 246, 278, 279), (234, 232, 264, 266), (261, 260, 292, 293), (248, 247, 279, 280), (305, 304, 336, 337), (284, 283, 315, 316), (271, 270, 302, 303), (285, 284, 316, 317), (272, 271, 303, 304), (286, 285, 317, 318), (273, 272, 304, 305), (287, 286, 318, 319), (274, 273, 305, 306), (288, 287, 319, 320), (275, 274, 306, 307), (289, 288, 320, 321), (276, 275, 307, 308), (290, 289, 321, 322), (277, 276, 308, 309), (291, 290, 322, 323), (278, 277, 309, 310), (264, 265, 297, 296), (292, 291, 323, 324), (279, 278, 310, 311), (266, 264, 296, 298), (293, 292, 324, 325), (280, 279, 311, 312), (267, 266, 298, 299), (294, 293, 325, 326), (281, 280, 312, 313), (268, 267, 299, 300), (295, 294, 326, 327), (282, 281, 313, 314), (269, 268, 300, 301), (265, 295, 327, 297), (283, 282, 314, 315), (340, 339, 371, 372), (319, 318, 350, 351), (306, 305, 337, 338), (320, 319, 351, 352), (307, 306, 338, 339), (321, 320, 352, 353), (308, 307, 339, 340), (322, 321, 353, 354), (309, 308, 340, 341), (323, 322, 354, 355), (310, 309, 341, 342), (296, 297, 329, 328), (324, 323, 355, 356), (311, 310, 342, 343), (298, 296, 328, 330), (325, 324, 356, 357), (312, 311, 343, 344), (299, 298, 330, 331), (326, 325, 357, 358), (313, 312, 344, 345), (300, 299, 331, 332), (327, 326, 358, 359), (314, 313, 345, 346), (301, 300, 332, 333), (297, 327, 359, 329), (315, 314, 346, 347), (302, 301, 333, 334), (316, 315, 347, 348), (303, 302, 334, 335), (317, 316, 348, 349), (304, 303, 335, 336), (318, 317, 349, 350), (375, 374, 406, 407), (354, 353, 385, 386), (341, 340, 372, 373), (355, 354, 386, 387), (342, 341, 373, 374), (328, 329, 361, 360), (356, 355, 387, 388), (343, 342, 374, 375), (330, 328, 360, 362), (357, 356, 388, 389), (344, 343, 375, 376), (331, 330, 362, 363), (358, 357, 389, 390), (345, 344, 376, 377), (332, 331, 363, 364), (359, 358, 390, 391), (346, 345, 377, 378), (333, 332, 364, 365), (329, 359, 391, 361), (347, 346, 378, 379), (334, 333, 365, 366), (348, 347, 379, 380), (335, 334, 366, 367), (349, 348, 380, 381), (336, 335, 367, 368), (350, 349, 381, 382), (337, 336, 368, 369), (351, 350, 382, 383), (338, 337, 369, 370), (352, 351, 383, 384), (339, 338, 370, 371), (353, 352, 384, 385), (410, 409, 441, 442), (362, 360, 392, 394), (389, 388, 420, 421), (376, 375, 407, 408), (363, 362, 394, 395), (390, 389, 421, 422), (377, 376, 408, 409), (364, 363, 395, 396), (391, 390, 422, 423), (378, 377, 409, 410), (365, 364, 396, 397), (361, 391, 423, 393), (379, 378, 410, 411), (366, 365, 397, 398), (380, 379, 411, 412), (367, 366, 398, 399), (381, 380, 412, 413), (368, 367, 399, 400), (382, 381, 413, 414), (369, 368, 400, 401), (383, 382, 414, 415), (370, 369, 401, 402), (384, 383, 415, 416), (371, 370, 402, 403), (385, 384, 416, 417), (372, 371, 403, 404), (386, 385, 417, 418), (373, 372, 404, 405), (387, 386, 418, 419), (374, 373, 405, 406), (360, 361, 393, 392), (388, 387, 419, 420), (445, 444, 476, 477), (397, 396, 428, 429), (393, 423, 455, 425), (411, 410, 442, 443), (398, 397, 429, 430), (412, 411, 443, 444), (399, 398, 430, 431), (413, 412, 444, 445), (400, 399, 431, 432), (414, 413, 445, 446), (401, 400, 432, 433), (415, 414, 446, 447), (402, 401, 433, 434), (416, 415, 447, 448), (403, 402, 434, 435), (417, 416, 448, 449), (404, 403, 435, 436), (418, 417, 449, 450), (405, 404, 436, 437), (419, 418, 450, 451), (406, 405, 437, 438), (392, 393, 425, 424), (420, 419, 451, 452), (407, 406, 438, 439), (394, 392, 424, 426), (421, 420, 452, 453), (408, 407, 439, 440), (395, 394, 426, 427), (422, 421, 453, 454), (409, 408, 440, 441), (396, 395, 427, 428), (423, 422, 454, 455), (480, 479, 511, 512), (432, 431, 463, 464), (446, 445, 477, 478), (433, 432, 464, 465), (447, 446, 478, 479), (434, 433, 465, 466), (448, 447, 479, 480), (435, 434, 466, 467), (449, 448, 480, 481), (436, 435, 467, 468), (450, 449, 481, 482), (437, 436, 468, 469), (451, 450, 482, 483), (438, 437, 469, 470), (424, 425, 457, 456), (452, 451, 483, 484), (439, 438, 470, 471), (426, 424, 456, 458), (453, 452, 484, 485), (440, 439, 471, 472), (427, 426, 458, 459), (454, 453, 485, 486), (441, 440, 472, 473), (428, 427, 459, 460), (455, 454, 486, 487), (442, 441, 473, 474), (429, 428, 460, 461), (425, 455, 487, 457), (443, 442, 474, 475), (430, 429, 461, 462), (444, 443, 475, 476), (431, 430, 462, 463), (515, 514, 546, 547), (467, 466, 498, 499), (481, 480, 512, 513), (468, 467, 499, 500), (482, 481, 513, 514), (469, 468, 500, 501), (483, 482, 514, 515), (470, 469, 501, 502), (456, 457, 489, 488), (484, 483, 515, 516), (471, 470, 502, 503), (458, 456, 488, 490), (485, 484, 516, 517), (472, 471, 503, 504), (459, 458, 490, 491), (486, 485, 517, 518), (473, 472, 504, 505), (460, 459, 491, 492), (487, 486, 518, 519), (474, 473, 505, 506), (461, 460, 492, 493), (457, 487, 519, 489), (475, 474, 506, 507), (462, 461, 493, 494), (476, 475, 507, 508), (463, 462, 494, 495), (477, 476, 508, 509), (464, 463, 495, 496), (478, 477, 509, 510), (465, 464, 496, 497), (479, 478, 510, 511), (466, 465, 497, 498), (523, 522, 554, 555), (502, 501, 533, 534), (488, 489, 521, 520), (516, 515, 547, 548), (503, 502, 534, 535), (490, 488, 520, 522), (517, 516, 548, 549), (504, 503, 535, 536), (491, 490, 522, 523), (518, 517, 549, 550), (505, 504, 536, 537), (492, 491, 523, 524), (519, 518, 550, 551), (506, 505, 537, 538), (493, 492, 524, 525), (489, 519, 551, 521), (507, 506, 538, 539), (494, 493, 525, 526), (508, 507, 539, 540), (495, 494, 526, 527), (509, 508, 540, 541), (496, 495, 527, 528), (510, 509, 541, 542), (497, 496, 528, 529), (511, 510, 542, 543), (498, 497, 529, 530), (512, 511, 543, 544), (499, 498, 530, 531), (513, 512, 544, 545), (500, 499, 531, 532), (514, 513, 545, 546), (501, 500, 532, 533), (558, 557, 589, 590), (550, 549, 581, 582), (537, 536, 568, 569), (524, 523, 555, 556), (551, 550, 582, 583), (538, 537, 569, 570), (525, 524, 556, 557), (521, 551, 583, 553), (539, 538, 570, 571), (526, 525, 557, 558), (540, 539, 571, 572), (527, 526, 558, 559), (541, 540, 572, 573), (528, 527, 559, 560), (542, 541, 573, 574), (529, 528, 560, 561), (543, 542, 574, 575), (530, 529, 561, 562), (544, 543, 575, 576), (531, 530, 562, 563), (545, 544, 576, 577), (532, 531, 563, 564), (546, 545, 577, 578), (533, 532, 564, 565), (547, 546, 578, 579), (534, 533, 565, 566), (520, 521, 553, 552), (548, 547, 579, 580), (535, 534, 566, 567), (522, 520, 552, 554), (549, 548, 580, 581), (536, 535, 567, 568), (593, 592, 624, 625), (572, 571, 603, 604), (559, 558, 590, 591), (573, 572, 604, 605), (560, 559, 591, 592), (574, 573, 605, 606), (561, 560, 592, 593), (575, 574, 606, 607), (562, 561, 593, 594), (576, 575, 607, 608), (563, 562, 594, 595), (577, 576, 608, 609), (564, 563, 595, 596), (578, 577, 609, 610), (565, 564, 596, 597), (579, 578, 610, 611), (566, 565, 597, 598), (552, 553, 585, 584), (580, 579, 611, 612), (567, 566, 598, 599), (554, 552, 584, 586), (581, 580, 612, 613), (568, 567, 599, 600), (555, 554, 586, 587), (582, 581, 613, 614), (569, 568, 600, 601), (556, 555, 587, 588), (583, 582, 614, 615), (570, 569, 601, 602), (557, 556, 588, 589), (553, 583, 615, 585), (571, 570, 602, 603), (628, 627, 659, 660), (607, 606, 638, 639), (594, 593, 625, 626), (608, 607, 639, 640), (595, 594, 626, 627), (609, 608, 640, 641), (596, 595, 627, 628), (610, 609, 641, 642), (597, 596, 628, 629), (611, 610, 642, 643), (598, 597, 629, 630), (584, 585, 617, 616), (612, 611, 643, 644), (599, 598, 630, 631), (586, 584, 616, 618), (613, 612, 644, 645), (600, 599, 631, 632), (587, 586, 618, 619), (614, 613, 645, 646), (601, 600, 632, 633), (588, 587, 619, 620), (615, 614, 646, 647), (602, 601, 633, 634), (589, 588, 620, 621), (585, 615, 647, 617), (603, 602, 634, 635), (590, 589, 621, 622), (604, 603, 635, 636), (591, 590, 622, 623), (605, 604, 636, 637), (592, 591, 623, 624), (606, 605, 637, 638), (663, 662, 694, 695), (642, 641, 673, 674), (629, 628, 660, 661), (643, 642, 674, 675), (630, 629, 661, 662), (616, 617, 649, 648), (644, 643, 675, 676), (631, 630, 662, 663), (618, 616, 648, 650), (645, 644, 676, 677), (632, 631, 663, 664), (619, 618, 650, 651), (646, 645, 677, 678), (633, 632, 664, 665), (620, 619, 651, 652), (647, 646, 678, 679), (634, 633, 665, 666), (621, 620, 652, 653), (617, 647, 679, 649), (635, 634, 666, 667), (622, 621, 653, 654), (636, 635, 667, 668), (623, 622, 654, 655), (637, 636, 668, 669), (624, 623, 655, 656), (638, 637, 669, 670), (625, 624, 656, 657), (639, 638, 670, 671), (626, 625, 657, 658), (640, 639, 671, 672), (627, 626, 658, 659), (641, 640, 672, 673), (680, 681, 711, 710, 709, 708, 707, 706, 705, 704, 703, 702, 701, 700, 699, 698, 697, 696, 695, 694, 693, 692, 691, 690, 689, 688, 687, 686, 685, 684, 683, 682), (650, 648, 680, 682), (677, 676, 708, 709), (664, 663, 695, 696), (651, 650, 682, 683), (678, 677, 709, 710), (665, 664, 696, 697), (652, 651, 683, 684), (679, 678, 710, 711), (666, 665, 697, 698), (653, 652, 684, 685), (649, 679, 711, 681), (667, 666, 698, 699), (654, 653, 685, 686), (668, 667, 699, 700), (655, 654, 686, 687), (669, 668, 700, 701), (656, 655, 687, 688), (670, 669, 701, 702), (657, 656, 688, 689), (671, 670, 702, 703), (658, 657, 689, 690), (672, 671, 703, 704), (659, 658, 690, 691), (673, 672, 704, 705), (660, 659, 691, 692), (674, 673, 705, 706), (661, 660, 692, 693), (675, 674, 706, 707), (662, 661, 693, 694), (648, 649, 681, 680), (676, 675, 707, 708), (732, 733, 765, 764), (70, 72, 728, 727), (88, 90, 737, 736), (44, 46, 715, 714), (62, 64, 724, 723), (80, 82, 733, 732), (98, 100, 742, 741), (54, 56, 720, 719), (72, 74, 729, 728), (90, 92, 738, 737), (46, 48, 716, 715), (64, 66, 725, 724), (82, 84, 734, 733), (100, 102, 743, 742), (56, 58, 721, 720), (74, 76, 730, 729), (92, 94, 739, 738), (48, 50, 717, 716), (66, 68, 726, 725), (84, 86, 735, 734), (40, 42, 713, 712), (102, 40, 712, 743), (58, 60, 722, 721), (76, 78, 731, 730), (94, 96, 740, 739), (50, 52, 718, 717), (68, 70, 727, 726), (86, 88, 736, 735), (42, 44, 714, 713), (60, 62, 723, 722), (78, 80, 732, 731), (96, 98, 741, 740), (767, 768, 800, 799), (719, 720, 752, 751), (733, 734, 766, 765), (720, 721, 753, 752), (734, 735, 767, 766), (721, 722, 754, 753), (735, 736, 768, 767), (722, 723, 755, 754), (736, 737, 769, 768), (723, 724, 756, 755), (737, 738, 770, 769), (724, 725, 757, 756), (738, 739, 771, 770), (725, 726, 758, 757), (712, 713, 745, 744), (739, 740, 772, 771), (726, 727, 759, 758), (713, 714, 746, 745), (740, 741, 773, 772), (727, 728, 760, 759), (714, 715, 747, 746), (741, 742, 774, 773), (728, 729, 761, 760), (715, 716, 748, 747), (742, 743, 775, 774), (729, 730, 762, 761), (716, 717, 749, 748), (743, 712, 744, 775), (730, 731, 763, 762), (717, 718, 750, 749), (731, 732, 764, 763), (718, 719, 751, 750), (802, 803, 835, 834), (754, 755, 787, 786), (768, 769, 801, 800), (755, 756, 788, 787), (769, 770, 802, 801), (756, 757, 789, 788), (770, 771, 803, 802), (757, 758, 790, 789), (744, 745, 777, 776), (771, 772, 804, 803), (758, 759, 791, 790), (745, 746, 778, 777), (772, 773, 805, 804), (759, 760, 792, 791), (746, 747, 779, 778), (773, 774, 806, 805), (760, 761, 793, 792), (747, 748, 780, 779), (774, 775, 807, 806), (761, 762, 794, 793), (748, 749, 781, 780), (775, 744, 776, 807), (762, 763, 795, 794), (749, 750, 782, 781), (763, 764, 796, 795), (750, 751, 783, 782), (764, 765, 797, 796), (751, 752, 784, 783), (765, 766, 798, 797), (752, 753, 785, 784), (766, 767, 799, 798), (753, 754, 786, 785), (808, 809, 810, 811, 812, 813, 814, 815, 816, 817, 818, 819, 820, 821, 822, 823, 824, 825, 826, 827, 828, 829, 830, 831, 832, 833, 834, 835, 836, 837, 838, 839), (789, 790, 822, 821), (776, 777, 809, 808), (803, 804, 836, 835), (790, 791, 823, 822), (777, 778, 810, 809), (804, 805, 837, 836), (791, 792, 824, 823), (778, 779, 811, 810), (805, 806, 838, 837), (792, 793, 825, 824), (779, 780, 812, 811), (806, 807, 839, 838), (793, 794, 826, 825), (780, 781, 813, 812), (807, 776, 808, 839), (794, 795, 827, 826), (781, 782, 814, 813), (795, 796, 828, 827), (782, 783, 815, 814), (796, 797, 829, 828), (783, 784, 816, 815), (797, 798, 830, 829), (784, 785, 817, 816), (798, 799, 831, 830), (785, 786, 818, 817), (799, 800, 832, 831), (786, 787, 819, 818), (800, 801, 833, 832), (787, 788, 820, 819), (801, 802, 834, 833), (788, 789, 821, 820), (840, 841, 843, 842), (842, 843, 845, 844), (844, 845, 847, 846), (846, 847, 849, 848), (848, 849, 851, 850), (850, 851, 853, 852), (852, 853, 855, 854), (854, 855, 857, 856), (856, 857, 859, 858), (858, 859, 861, 860), (860, 861, 863, 862), (862, 863, 865, 864), (864, 865, 867, 866), (866, 867, 869, 868), (868, 869, 871, 870), (870, 871, 873, 872), (872, 873, 875, 874), (874, 875, 877, 876), (876, 877, 879, 878), (878, 879, 881, 880), (880, 881, 883, 882), (882, 883, 885, 884), (884, 885, 887, 886), (886, 887, 889, 888), (888, 889, 891, 890), (890, 891, 893, 892), (892, 893, 895, 894), (894, 895, 897, 896), (896, 897, 899, 898), (898, 899, 901, 900), (881, 879, 923, 924), (900, 901, 903, 902), (902, 903, 841, 840), (852, 854, 1519, 1518), (935, 934, 966, 967), (899, 897, 932, 933), (855, 853, 910, 911), (873, 871, 919, 920), (891, 889, 928, 929), (847, 845, 906, 907), (865, 863, 915, 916), (883, 881, 924, 925), (901, 899, 933, 934), (857, 855, 911, 912), (875, 873, 920, 921), (893, 891, 929, 930), (849, 847, 907, 908), (867, 865, 916, 917), (885, 883, 925, 926), (903, 901, 934, 935), (859, 857, 912, 913), (877, 875, 921, 922), (895, 893, 930, 931), (851, 849, 908, 909), (869, 867, 917, 918), (887, 885, 926, 927), (843, 841, 905, 904), (841, 903, 935, 905), (861, 859, 913, 914), (879, 877, 922, 923), (897, 895, 931, 932), (853, 851, 909, 910), (871, 869, 918, 919), (889, 887, 927, 928), (845, 843, 904, 906), (863, 861, 914, 915), (957, 956, 988, 989), (922, 921, 953, 954), (909, 908, 940, 941), (905, 935, 967, 937), (923, 922, 954, 955), (910, 909, 941, 942), (924, 923, 955, 956), (911, 910, 942, 943), (925, 924, 956, 957), (912, 911, 943, 944), (926, 925, 957, 958), (913, 912, 944, 945), (927, 926, 958, 959), (914, 913, 945, 946), (928, 927, 959, 960), (915, 914, 946, 947), (929, 928, 960, 961), (916, 915, 947, 948), (930, 929, 961, 962), (917, 916, 948, 949), (931, 930, 962, 963), (918, 917, 949, 950), (904, 905, 937, 936), (932, 931, 963, 964), (919, 918, 950, 951), (906, 904, 936, 938), (933, 932, 964, 965), (920, 919, 951, 952), (907, 906, 938, 939), (934, 933, 965, 966), (921, 920, 952, 953), (908, 907, 939, 940), (992, 991, 1023, 1024), (944, 943, 975, 976), (958, 957, 989, 990), (945, 944, 976, 977), (959, 958, 990, 991), (946, 945, 977, 978), (960, 959, 991, 992), (947, 946, 978, 979), (961, 960, 992, 993), (948, 947, 979, 980), (962, 961, 993, 994), (949, 948, 980, 981), (963, 962, 994, 995), (950, 949, 981, 982), (936, 937, 969, 968), (964, 963, 995, 996), (951, 950, 982, 983), (938, 936, 968, 970), (965, 964, 996, 997), (952, 951, 983, 984), (939, 938, 970, 971), (966, 965, 997, 998), (953, 952, 984, 985), (940, 939, 971, 972), (967, 966, 998, 999), (954, 953, 985, 986), (941, 940, 972, 973), (937, 967, 999, 969), (955, 954, 986, 987), (942, 941, 973, 974), (956, 955, 987, 988), (943, 942, 974, 975), (1027, 1026, 1058, 1059), (979, 978, 1010, 1011), (993, 992, 1024, 1025), (980, 979, 1011, 1012), (994, 993, 1025, 1026), (981, 980, 1012, 1013), (995, 994, 1026, 1027), (982, 981, 1013, 1014), (968, 969, 1001, 1000), (996, 995, 1027, 1028), (983, 982, 1014, 1015), (970, 968, 1000, 1002), (997, 996, 1028, 1029), (984, 983, 1015, 1016), (971, 970, 1002, 1003), (998, 997, 1029, 1030), (985, 984, 1016, 1017), (972, 971, 1003, 1004), (999, 998, 1030, 1031), (986, 985, 1017, 1018), (973, 972, 1004, 1005), (969, 999, 1031, 1001), (987, 986, 1018, 1019), (974, 973, 1005, 1006), (988, 987, 1019, 1020), (975, 974, 1006, 1007), (989, 988, 1020, 1021), (976, 975, 1007, 1008), (990, 989, 1021, 1022), (977, 976, 1008, 1009), (991, 990, 1022, 1023), (978, 977, 1009, 1010), (1035, 1034, 1066, 1067), (1014, 1013, 1045, 1046), (1000, 1001, 1033, 1032), (1028, 1027, 1059, 1060), (1015, 1014, 1046, 1047), (1002, 1000, 1032, 1034), (1029, 1028, 1060, 1061), (1016, 1015, 1047, 1048), (1003, 1002, 1034, 1035), (1030, 1029, 1061, 1062), (1017, 1016, 1048, 1049), (1004, 1003, 1035, 1036), (1031, 1030, 1062, 1063), (1018, 1017, 1049, 1050), (1005, 1004, 1036, 1037), (1001, 1031, 1063, 1033), (1019, 1018, 1050, 1051), (1006, 1005, 1037, 1038), (1020, 1019, 1051, 1052), (1007, 1006, 1038, 1039), (1021, 1020, 1052, 1053), (1008, 1007, 1039, 1040), (1022, 1021, 1053, 1054), (1009, 1008, 1040, 1041), (1023, 1022, 1054, 1055), (1010, 1009, 1041, 1042), (1024, 1023, 1055, 1056), (1011, 1010, 1042, 1043), (1025, 1024, 1056, 1057), (1012, 1011, 1043, 1044), (1026, 1025, 1057, 1058), (1013, 1012, 1044, 1045), (1070, 1069, 1101, 1102), (1062, 1061, 1093, 1094), (1049, 1048, 1080, 1081), (1036, 1035, 1067, 1068), (1063, 1062, 1094, 1095), (1050, 1049, 1081, 1082), (1037, 1036, 1068, 1069), (1033, 1063, 1095, 1065), (1051, 1050, 1082, 1083), (1038, 1037, 1069, 1070), (1052, 1051, 1083, 1084), (1039, 1038, 1070, 1071), (1053, 1052, 1084, 1085), (1040, 1039, 1071, 1072), (1054, 1053, 1085, 1086), (1041, 1040, 1072, 1073), (1055, 1054, 1086, 1087), (1042, 1041, 1073, 1074), (1056, 1055, 1087, 1088), (1043, 1042, 1074, 1075), (1057, 1056, 1088, 1089), (1044, 1043, 1075, 1076), (1058, 1057, 1089, 1090), (1045, 1044, 1076, 1077), (1059, 1058, 1090, 1091), (1046, 1045, 1077, 1078), (1032, 1033, 1065, 1064), (1060, 1059, 1091, 1092), (1047, 1046, 1078, 1079), (1034, 1032, 1064, 1066), (1061, 1060, 1092, 1093), (1048, 1047, 1079, 1080), (1105, 1104, 1136, 1137), (1084, 1083, 1115, 1116), (1071, 1070, 1102, 1103), (1085, 1084, 1116, 1117), (1072, 1071, 1103, 1104), (1086, 1085, 1117, 1118), (1073, 1072, 1104, 1105), (1087, 1086, 1118, 1119), (1074, 1073, 1105, 1106), (1088, 1087, 1119, 1120), (1075, 1074, 1106, 1107), (1089, 1088, 1120, 1121), (1076, 1075, 1107, 1108), (1090, 1089, 1121, 1122), (1077, 1076, 1108, 1109), (1091, 1090, 1122, 1123), (1078, 1077, 1109, 1110), (1064, 1065, 1097, 1096), (1092, 1091, 1123, 1124), (1079, 1078, 1110, 1111), (1066, 1064, 1096, 1098), (1093, 1092, 1124, 1125), (1080, 1079, 1111, 1112), (1067, 1066, 1098, 1099), (1094, 1093, 1125, 1126), (1081, 1080, 1112, 1113), (1068, 1067, 1099, 1100), (1095, 1094, 1126, 1127), (1082, 1081, 1113, 1114), (1069, 1068, 1100, 1101), (1065, 1095, 1127, 1097), (1083, 1082, 1114, 1115), (1140, 1139, 1171, 1172), (1119, 1118, 1150, 1151), (1106, 1105, 1137, 1138), (1120, 1119, 1151, 1152), (1107, 1106, 1138, 1139), (1121, 1120, 1152, 1153), (1108, 1107, 1139, 1140), (1122, 1121, 1153, 1154), (1109, 1108, 1140, 1141), (1123, 1122, 1154, 1155), (1110, 1109, 1141, 1142), (1096, 1097, 1129, 1128), (1124, 1123, 1155, 1156), (1111, 1110, 1142, 1143), (1098, 1096, 1128, 1130), (1125, 1124, 1156, 1157), (1112, 1111, 1143, 1144), (1099, 1098, 1130, 1131), (1126, 1125, 1157, 1158), (1113, 1112, 1144, 1145), (1100, 1099, 1131, 1132), (1127, 1126, 1158, 1159), (1114, 1113, 1145, 1146), (1101, 1100, 1132, 1133), (1097, 1127, 1159, 1129), (1115, 1114, 1146, 1147), (1102, 1101, 1133, 1134), (1116, 1115, 1147, 1148), (1103, 1102, 1134, 1135), (1117, 1116, 1148, 1149), (1104, 1103, 1135, 1136), (1118, 1117, 1149, 1150), (1175, 1174, 1206, 1207), (1154, 1153, 1185, 1186), (1141, 1140, 1172, 1173), (1155, 1154, 1186, 1187), (1142, 1141, 1173, 1174), (1128, 1129, 1161, 1160), (1156, 1155, 1187, 1188), (1143, 1142, 1174, 1175), (1130, 1128, 1160, 1162), (1157, 1156, 1188, 1189), (1144, 1143, 1175, 1176), (1131, 1130, 1162, 1163), (1158, 1157, 1189, 1190), (1145, 1144, 1176, 1177), (1132, 1131, 1163, 1164), (1159, 1158, 1190, 1191), (1146, 1145, 1177, 1178), (1133, 1132, 1164, 1165), (1129, 1159, 1191, 1161), (1147, 1146, 1178, 1179), (1134, 1133, 1165, 1166), (1148, 1147, 1179, 1180), (1135, 1134, 1166, 1167), (1149, 1148, 1180, 1181), (1136, 1135, 1167, 1168), (1150, 1149, 1181, 1182), (1137, 1136, 1168, 1169), (1151, 1150, 1182, 1183), (1138, 1137, 1169, 1170), (1152, 1151, 1183, 1184), (1139, 1138, 1170, 1171), (1153, 1152, 1184, 1185), (1210, 1209, 1241, 1242), (1162, 1160, 1192, 1194), (1189, 1188, 1220, 1221), (1176, 1175, 1207, 1208), (1163, 1162, 1194, 1195), (1190, 1189, 1221, 1222), (1177, 1176, 1208, 1209), (1164, 1163, 1195, 1196), (1191, 1190, 1222, 1223), (1178, 1177, 1209, 1210), (1165, 1164, 1196, 1197), (1161, 1191, 1223, 1193), (1179, 1178, 1210, 1211), (1166, 1165, 1197, 1198), (1180, 1179, 1211, 1212), (1167, 1166, 1198, 1199), (1181, 1180, 1212, 1213), (1168, 1167, 1199, 1200), (1182, 1181, 1213, 1214), (1169, 1168, 1200, 1201), (1183, 1182, 1214, 1215), (1170, 1169, 1201, 1202), (1184, 1183, 1215, 1216), (1171, 1170, 1202, 1203), (1185, 1184, 1216, 1217), (1172, 1171, 1203, 1204), (1186, 1185, 1217, 1218), (1173, 1172, 1204, 1205), (1187, 1186, 1218, 1219), (1174, 1173, 1205, 1206), (1160, 1161, 1193, 1192), (1188, 1187, 1219, 1220), (1245, 1244, 1276, 1277), (1197, 1196, 1228, 1229), (1193, 1223, 1255, 1225), (1211, 1210, 1242, 1243), (1198, 1197, 1229, 1230), (1212, 1211, 1243, 1244), (1199, 1198, 1230, 1231), (1213, 1212, 1244, 1245), (1200, 1199, 1231, 1232), (1214, 1213, 1245, 1246), (1201, 1200, 1232, 1233), (1215, 1214, 1246, 1247), (1202, 1201, 1233, 1234), (1216, 1215, 1247, 1248), (1203, 1202, 1234, 1235), (1217, 1216, 1248, 1249), (1204, 1203, 1235, 1236), (1218, 1217, 1249, 1250), (1205, 1204, 1236, 1237), (1219, 1218, 1250, 1251), (1206, 1205, 1237, 1238), (1192, 1193, 1225, 1224), (1220, 1219, 1251, 1252), (1207, 1206, 1238, 1239), (1194, 1192, 1224, 1226), (1221, 1220, 1252, 1253), (1208, 1207, 1239, 1240), (1195, 1194, 1226, 1227), (1222, 1221, 1253, 1254), (1209, 1208, 1240, 1241), (1196, 1195, 1227, 1228), (1223, 1222, 1254, 1255), (1280, 1279, 1311, 1312), (1232, 1231, 1263, 1264), (1246, 1245, 1277, 1278), (1233, 1232, 1264, 1265), (1247, 1246, 1278, 1279), (1234, 1233, 1265, 1266), (1248, 1247, 1279, 1280), (1235, 1234, 1266, 1267), (1249, 1248, 1280, 1281), (1236, 1235, 1267, 1268), (1250, 1249, 1281, 1282), (1237, 1236, 1268, 1269), (1251, 1250, 1282, 1283), (1238, 1237, 1269, 1270), (1224, 1225, 1257, 1256), (1252, 1251, 1283, 1284), (1239, 1238, 1270, 1271), (1226, 1224, 1256, 1258), (1253, 1252, 1284, 1285), (1240, 1239, 1271, 1272), (1227, 1226, 1258, 1259), (1254, 1253, 1285, 1286), (1241, 1240, 1272, 1273), (1228, 1227, 1259, 1260), (1255, 1254, 1286, 1287), (1242, 1241, 1273, 1274), (1229, 1228, 1260, 1261), (1225, 1255, 1287, 1257), (1243, 1242, 1274, 1275), (1230, 1229, 1261, 1262), (1244, 1243, 1275, 1276), (1231, 1230, 1262, 1263), (1315, 1314, 1346, 1347), (1267, 1266, 1298, 1299), (1281, 1280, 1312, 1313), (1268, 1267, 1299, 1300), (1282, 1281, 1313, 1314), (1269, 1268, 1300, 1301), (1283, 1282, 1314, 1315), (1270, 1269, 1301, 1302), (1256, 1257, 1289, 1288), (1284, 1283, 1315, 1316), (1271, 1270, 1302, 1303), (1258, 1256, 1288, 1290), (1285, 1284, 1316, 1317), (1272, 1271, 1303, 1304), (1259, 1258, 1290, 1291), (1286, 1285, 1317, 1318), (1273, 1272, 1304, 1305), (1260, 1259, 1291, 1292), (1287, 1286, 1318, 1319), (1274, 1273, 1305, 1306), (1261, 1260, 1292, 1293), (1257, 1287, 1319, 1289), (1275, 1274, 1306, 1307), (1262, 1261, 1293, 1294), (1276, 1275, 1307, 1308), (1263, 1262, 1294, 1295), (1277, 1276, 1308, 1309), (1264, 1263, 1295, 1296), (1278, 1277, 1309, 1310), (1265, 1264, 1296, 1297), (1279, 1278, 1310, 1311), (1266, 1265, 1297, 1298), (1323, 1322, 1354, 1355), (1302, 1301, 1333, 1334), (1288, 1289, 1321, 1320), (1316, 1315, 1347, 1348), (1303, 1302, 1334, 1335), (1290, 1288, 1320, 1322), (1317, 1316, 1348, 1349), (1304, 1303, 1335, 1336), (1291, 1290, 1322, 1323), (1318, 1317, 1349, 1350), (1305, 1304, 1336, 1337), (1292, 1291, 1323, 1324), (1319, 1318, 1350, 1351), (1306, 1305, 1337, 1338), (1293, 1292, 1324, 1325), (1289, 1319, 1351, 1321), (1307, 1306, 1338, 1339), (1294, 1293, 1325, 1326), (1308, 1307, 1339, 1340), (1295, 1294, 1326, 1327), (1309, 1308, 1340, 1341), (1296, 1295, 1327, 1328), (1310, 1309, 1341, 1342), (1297, 1296, 1328, 1329), (1311, 1310, 1342, 1343), (1298, 1297, 1329, 1330), (1312, 1311, 1343, 1344), (1299, 1298, 1330, 1331), (1313, 1312, 1344, 1345), (1300, 1299, 1331, 1332), (1314, 1313, 1345, 1346), (1301, 1300, 1332, 1333), (1358, 1357, 1389, 1390), (1350, 1349, 1381, 1382), (1337, 1336, 1368, 1369), (1324, 1323, 1355, 1356), (1351, 1350, 1382, 1383), (1338, 1337, 1369, 1370), (1325, 1324, 1356, 1357), (1321, 1351, 1383, 1353), (1339, 1338, 1370, 1371), (1326, 1325, 1357, 1358), (1340, 1339, 1371, 1372), (1327, 1326, 1358, 1359), (1341, 1340, 1372, 1373), (1328, 1327, 1359, 1360), (1342, 1341, 1373, 1374), (1329, 1328, 1360, 1361), (1343, 1342, 1374, 1375), (1330, 1329, 1361, 1362), (1344, 1343, 1375, 1376), (1331, 1330, 1362, 1363), (1345, 1344, 1376, 1377), (1332, 1331, 1363, 1364), (1346, 1345, 1377, 1378), (1333, 1332, 1364, 1365), (1347, 1346, 1378, 1379), (1334, 1333, 1365, 1366), (1320, 1321, 1353, 1352), (1348, 1347, 1379, 1380), (1335, 1334, 1366, 1367), (1322, 1320, 1352, 1354), (1349, 1348, 1380, 1381), (1336, 1335, 1367, 1368), (1393, 1392, 1424, 1425), (1372, 1371, 1403, 1404), (1359, 1358, 1390, 1391), (1373, 1372, 1404, 1405), (1360, 1359, 1391, 1392), (1374, 1373, 1405, 1406), (1361, 1360, 1392, 1393), (1375, 1374, 1406, 1407), (1362, 1361, 1393, 1394), (1376, 1375, 1407, 1408), (1363, 1362, 1394, 1395), (1377, 1376, 1408, 1409), (1364, 1363, 1395, 1396), (1378, 1377, 1409, 1410), (1365, 1364, 1396, 1397), (1379, 1378, 1410, 1411), (1366, 1365, 1397, 1398), (1352, 1353, 1385, 1384), (1380, 1379, 1411, 1412), (1367, 1366, 1398, 1399), (1354, 1352, 1384, 1386), (1381, 1380, 1412, 1413), (1368, 1367, 1399, 1400), (1355, 1354, 1386, 1387), (1382, 1381, 1413, 1414), (1369, 1368, 1400, 1401), (1356, 1355, 1387, 1388), (1383, 1382, 1414, 1415), (1370, 1369, 1401, 1402), (1357, 1356, 1388, 1389), (1353, 1383, 1415, 1385), (1371, 1370, 1402, 1403), (1428, 1427, 1459, 1460), (1407, 1406, 1438, 1439), (1394, 1393, 1425, 1426), (1408, 1407, 1439, 1440), (1395, 1394, 1426, 1427), (1409, 1408, 1440, 1441), (1396, 1395, 1427, 1428), (1410, 1409, 1441, 1442), (1397, 1396, 1428, 1429), (1411, 1410, 1442, 1443), (1398, 1397, 1429, 1430), (1384, 1385, 1417, 1416), (1412, 1411, 1443, 1444), (1399, 1398, 1430, 1431), (1386, 1384, 1416, 1418), (1413, 1412, 1444, 1445), (1400, 1399, 1431, 1432), (1387, 1386, 1418, 1419), (1414, 1413, 1445, 1446), (1401, 1400, 1432, 1433), (1388, 1387, 1419, 1420), (1415, 1414, 1446, 1447), (1402, 1401, 1433, 1434), (1389, 1388, 1420, 1421), (1385, 1415, 1447, 1417), (1403, 1402, 1434, 1435), (1390, 1389, 1421, 1422), (1404, 1403, 1435, 1436), (1391, 1390, 1422, 1423), (1405, 1404, 1436, 1437), (1392, 1391, 1423, 1424), (1406, 1405, 1437, 1438), (1463, 1462, 1494, 1495), (1442, 1441, 1473, 1474), (1429, 1428, 1460, 1461), (1443, 1442, 1474, 1475), (1430, 1429, 1461, 1462), (1416, 1417, 1449, 1448), (1444, 1443, 1475, 1476), (1431, 1430, 1462, 1463), (1418, 1416, 1448, 1450), (1445, 1444, 1476, 1477), (1432, 1431, 1463, 1464), (1419, 1418, 1450, 1451), (1446, 1445, 1477, 1478), (1433, 1432, 1464, 1465), (1420, 1419, 1451, 1452), (1447, 1446, 1478, 1479), (1434, 1433, 1465, 1466), (1421, 1420, 1452, 1453), (1417, 1447, 1479, 1449), (1435, 1434, 1466, 1467), (1422, 1421, 1453, 1454), (1436, 1435, 1467, 1468), (1423, 1422, 1454, 1455), (1437, 1436, 1468, 1469), (1424, 1423, 1455, 1456), (1438, 1437, 1469, 1470), (1425, 1424, 1456, 1457), (1439, 1438, 1470, 1471), (1426, 1425, 1457, 1458), (1440, 1439, 1471, 1472), (1427, 1426, 1458, 1459), (1441, 1440, 1472, 1473), (1480, 1481, 1511, 1510, 1509, 1508, 1507, 1506, 1505, 1504, 1503, 1502, 1501, 1500, 1499, 1498, 1497, 1496, 1495, 1494, 1493, 1492, 1491, 1490, 1489, 1488, 1487, 1486, 1485, 1484, 1483, 1482), (1450, 1448, 1480, 1482), (1477, 1476, 1508, 1509), (1464, 1463, 1495, 1496), (1451, 1450, 1482, 1483), (1478, 1477, 1509, 1510), (1465, 1464, 1496, 1497), (1452, 1451, 1483, 1484), (1479, 1478, 1510, 1511), (1466, 1465, 1497, 1498), (1453, 1452, 1484, 1485), (1449, 1479, 1511, 1481), (1467, 1466, 1498, 1499), (1454, 1453, 1485, 1486), (1468, 1467, 1499, 1500), (1455, 1454, 1486, 1487), (1469, 1468, 1500, 1501), (1456, 1455, 1487, 1488), (1470, 1469, 1501, 1502), (1457, 1456, 1488, 1489), (1471, 1470, 1502, 1503), (1458, 1457, 1489, 1490), (1472, 1471, 1503, 1504), (1459, 1458, 1490, 1491), (1473, 1472, 1504, 1505), (1460, 1459, 1491, 1492), (1474, 1473, 1505, 1506), (1461, 1460, 1492, 1493), (1475, 1474, 1506, 1507), (1462, 1461, 1493, 1494), (1448, 1449, 1481, 1480), (1476, 1475, 1507, 1508), (1532, 1533, 1565, 1564), (870, 872, 1528, 1527), (888, 890, 1537, 1536), (844, 846, 1515, 1514), (862, 864, 1524, 1523), (880, 882, 1533, 1532), (898, 900, 1542, 1541), (854, 856, 1520, 1519), (872, 874, 1529, 1528), (890, 892, 1538, 1537), (846, 848, 1516, 1515), (864, 866, 1525, 1524), (882, 884, 1534, 1533), (900, 902, 1543, 1542), (856, 858, 1521, 1520), (874, 876, 1530, 1529), (892, 894, 1539, 1538), (848, 850, 1517, 1516), (866, 868, 1526, 1525), (884, 886, 1535, 1534), (840, 842, 1513, 1512), (902, 840, 1512, 1543), (858, 860, 1522, 1521), (876, 878, 1531, 1530), (894, 896, 1540, 1539), (850, 852, 1518, 1517), (868, 870, 1527, 1526), (886, 888, 1536, 1535), (842, 844, 1514, 1513), (860, 862, 1523, 1522), (878, 880, 1532, 1531), (896, 898, 1541, 1540), (1567, 1568, 1600, 1599), (1519, 1520, 1552, 1551), (1533, 1534, 1566, 1565), (1520, 1521, 1553, 1552), (1534, 1535, 1567, 1566), (1521, 1522, 1554, 1553), (1535, 1536, 1568, 1567), (1522, 1523, 1555, 1554), (1536, 1537, 1569, 1568), (1523, 1524, 1556, 1555), (1537, 1538, 1570, 1569), (1524, 1525, 1557, 1556), (1538, 1539, 1571, 1570), (1525, 1526, 1558, 1557), (1512, 1513, 1545, 1544), (1539, 1540, 1572, 1571), (1526, 1527, 1559, 1558), (1513, 1514, 1546, 1545), (1540, 1541, 1573, 1572), (1527, 1528, 1560, 1559), (1514, 1515, 1547, 1546), (1541, 1542, 1574, 1573), (1528, 1529, 1561, 1560), (1515, 1516, 1548, 1547), (1542, 1543, 1575, 1574), (1529, 1530, 1562, 1561), (1516, 1517, 1549, 1548), (1543, 1512, 1544, 1575), (1530, 1531, 1563, 1562), (1517, 1518, 1550, 1549), (1531, 1532, 1564, 1563), (1518, 1519, 1551, 1550), (1602, 1603, 1635, 1634), (1554, 1555, 1587, 1586), (1568, 1569, 1601, 1600), (1555, 1556, 1588, 1587), (1569, 1570, 1602, 1601), (1556, 1557, 1589, 1588), (1570, 1571, 1603, 1602), (1557, 1558, 1590, 1589), (1544, 1545, 1577, 1576), (1571, 1572, 1604, 1603), (1558, 1559, 1591, 1590), (1545, 1546, 1578, 1577), (1572, 1573, 1605, 1604), (1559, 1560, 1592, 1591), (1546, 1547, 1579, 1578), (1573, 1574, 1606, 1605), (1560, 1561, 1593, 1592), (1547, 1548, 1580, 1579), (1574, 1575, 1607, 1606), (1561, 1562, 1594, 1593), (1548, 1549, 1581, 1580), (1575, 1544, 1576, 1607), (1562, 1563, 1595, 1594), (1549, 1550, 1582, 1581), (1563, 1564, 1596, 1595), (1550, 1551, 1583, 1582), (1564, 1565, 1597, 1596), (1551, 1552, 1584, 1583), (1565, 1566, 1598, 1597), (1552, 1553, 1585, 1584), (1566, 1567, 1599, 1598), (1553, 1554, 1586, 1585), (1608, 1609, 1610, 1611, 1612, 1613, 1614, 1615, 1616, 1617, 1618, 1619, 1620, 1621, 1622, 1623, 1624, 1625, 1626, 1627, 1628, 1629, 1630, 1631, 1632, 1633, 1634, 1635, 1636, 1637, 1638, 1639), (1589, 1590, 1622, 1621), (1576, 1577, 1609, 1608), (1603, 1604, 1636, 1635), (1590, 1591, 1623, 1622), (1577, 1578, 1610, 1609), (1604, 1605, 1637, 1636), (1591, 1592, 1624, 1623), (1578, 1579, 1611, 1610), (1605, 1606, 1638, 1637), (1592, 1593, 1625, 1624), (1579, 1580, 1612, 1611), (1606, 1607, 1639, 1638), (1593, 1594, 1626, 1625), (1580, 1581, 1613, 1612), (1607, 1576, 1608, 1639), (1594, 1595, 1627, 1626), (1581, 1582, 1614, 1613), (1595, 1596, 1628, 1627), (1582, 1583, 1615, 1614), (1596, 1597, 1629, 1628), (1583, 1584, 1616, 1615), (1597, 1598, 1630, 1629), (1584, 1585, 1617, 1616), (1598, 1599, 1631, 1630), (1585, 1586, 1618, 1617), (1599, 1600, 1632, 1631), (1586, 1587, 1619, 1618), (1600, 1601, 1633, 1632), (1587, 1588, 1620, 1619), (1601, 1602, 1634, 1633), (1588, 1589, 1621, 1620)])
me_x.use_remesh_preserve_volume = False
me_x.use_remesh_preserve_attributes = False
me_x.use_mirror_vertex_groups = False
me_x.update()

# ---- objects
ob_004 = bpy.data.objects.new('立方体.004', me_x)
ob_lamp = bpy.data.objects.new('Lamp', light_lamp)
ob_camera = bpy.data.objects.new('Camera', cam_camera)

# ---- transforms, parenting, visibility, modifiers, constraints
ob_004.location = (-0.04041, 0.03214, 2.47)
ob_004.scale = (1.0, 1.0, 0.1)
ob_004.lineart.crease_threshold = 0.0
_m = ob_004.modifiers.new('ミラー', 'MIRROR')
_m.use_axis = (True, True, False)
_m.use_clip = True
ob_lamp.location = (4.076, 1.005, 5.904)
ob_lamp.rotation_euler = (0.6503, 0.05522, 1.866)
ob_lamp.lock_rotations_4d = False
ob_lamp.empty_display_type = 'ARROWS'
ob_lamp.color = (0.0, 0.0, 0.0, 0.0)
ob_lamp.lineart.crease_threshold = 0.0
ob_camera.location = (7.481, -6.508, 5.344)
ob_camera.rotation_euler = (1.109, 0.0, 0.8149)
ob_camera.lock_rotations_4d = False
ob_camera.empty_display_type = 'ARROWS'
ob_camera.color = (0.0, 0.0, 0.0, 0.0)
ob_camera.display_type = 'WIRE'
ob_camera.lineart.crease_threshold = 0.0

# ---- collection membership
col_collection_1.objects.link(ob_004)
col_collection_1.objects.link(ob_lamp)
col_collection_1.objects.link(ob_camera)

# ---- scene / render settings (as saved in the file)
scene.camera = ob_camera
scene.frame_start = 1; scene.frame_end = 250; scene.frame_set(1)
scene.render.engine = 'BLENDER_EEVEE_NEXT'
scene.render.resolution_percentage = 50
scene.render.dither_intensity = 0.0
scene.cycles.use_denoising = False
scene.cycles.samples = 128
scene.cycles.sampling_pattern = 'TABULATED_SOBOL'
scene.cycles.light_sampling_threshold = 0.0
scene.cycles.use_adaptive_sampling = False
scene.cycles.use_light_tree = False
scene.cycles.blur_glossy = 0.0
scene.cycles.sample_clamp_indirect = 0.0
scene.view_settings.view_transform = 'Standard'
bpy.context.view_layer.update()
